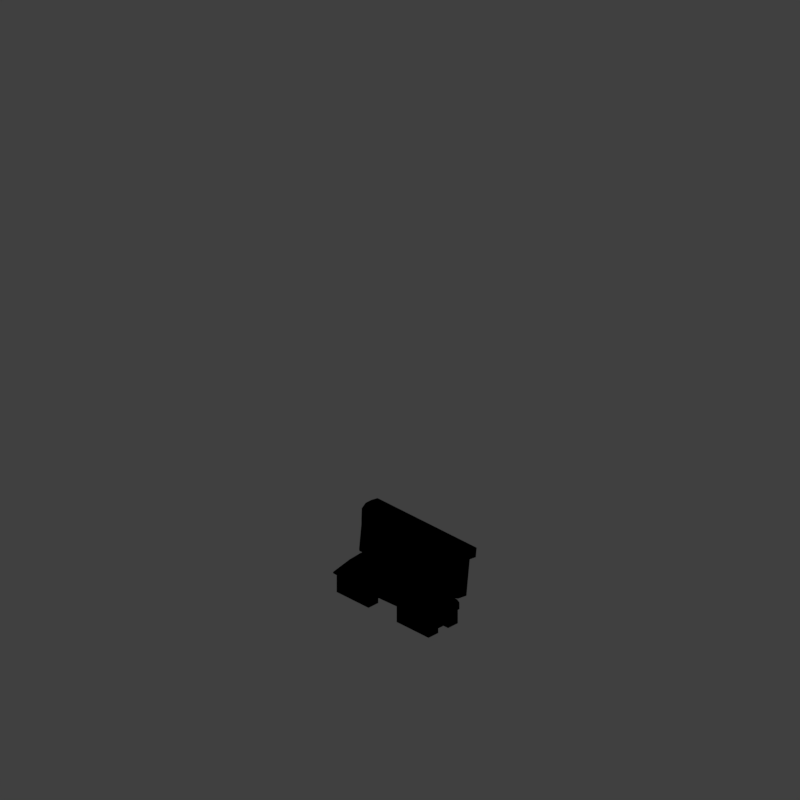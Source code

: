 # Source: benchstn_V001.blend  (saved by Blender 2.79.0; exported with 4.5.12 LTS)
import bpy
from mathutils import Matrix  # noqa: F401  (used for matrix-valued properties, if any)

bpy.ops.wm.read_factory_settings(use_empty=True)
scene = bpy.context.scene
scene.name = 'Scene'

# ---- collections
col_collection_1 = bpy.data.collections.new('Collection 1'); scene.collection.children.link(col_collection_1)
col_collection_11 = bpy.data.collections.new('Collection 11'); scene.collection.children.link(col_collection_11)
col_collection_12 = bpy.data.collections.new('Collection 12'); scene.collection.children.link(col_collection_12)

# ---- materials (node trees are filled in below, after node groups)
mat_material = bpy.data.materials.new('Material')
mat_material.alpha_threshold = 0.0
mat_material.use_transparent_shadow = False
mat_material.diffuse_color = (0.1845, 0.1318, 0.06955, 1.0)
mat_material.roughness = 0.5

# ---- material node trees

# ---- world
world_world = bpy.data.worlds.new('World'); scene.world = world_world
world_world.color = (0.05088, 0.05088, 0.05088)
world_world.use_sun_shadow = False
world_world.sun_shadow_jitter_overblur = 0.0
world_world.cycles.sampling_method = 'MANUAL'
world_world.light_settings.distance = 0.0

# ---- cameras
cam_camera = bpy.data.cameras.new('Camera')
cam_camera.type = 'ORTHO'
cam_camera.sensor_fit = 'HORIZONTAL'
cam_camera.clip_start = 220.0
cam_camera.clip_end = 340.0
cam_camera.lens = 35.0
cam_camera.sensor_width = 1.0
cam_camera.sensor_height = 18.0
cam_camera.ortho_scale = 8.486
cam_camera.shift_x = -0.000345
cam_camera.shift_y = 0.25
cam_camera.dof.focus_distance = 0.0
cam_camera.dof.aperture_fstop = 128.0
cam_camera.dof.aperture_blades = 6

# ---- lights
light_lightdome = bpy.data.lights.new('LightDome', 'SUN')
light_lightdome.transmission_factor = 0.0
light_lightdome.angle = 0.1993
light_lightdome.energy = 0.1
light_lightdome.shadow_buffer_clip_start = 0.5
light_lightdome.shadow_soft_size = 0.1
light_lightdome.shadow_cascade_max_distance = 1000.0
light_fillerlight = bpy.data.lights.new('FillerLight', 'SUN')
light_fillerlight.transmission_factor = 0.0
light_fillerlight.angle = 0.9273
light_fillerlight.energy = 0.5
light_fillerlight.shadow_buffer_clip_start = 0.5
light_fillerlight.shadow_soft_size = 0.5
light_fillerlight.shadow_cascade_max_distance = 1000.0
light_mainlight = bpy.data.lights.new('MainLight', 'SUN')
light_mainlight.transmission_factor = 0.0
light_mainlight.angle = 0.9273
light_mainlight.energy = 1.3
light_mainlight.shadow_buffer_clip_start = 0.5
light_mainlight.shadow_soft_size = 0.5
light_mainlight.shadow_cascade_max_distance = 1000.0

# ---- meshes
me_cube_002 = bpy.data.meshes.new('Cube.002')
me_cube_002.from_pydata([(0.1526, -0.5386, 2.0), (0.1526, 0.5195, 2.0), (-0.1225, -0.5386, 2.0), (-0.04386, 0.5195, 2.0), (0.1526, 0.0, 2.0), (-0.114, -0.316, 2.0), (-0.1521, -0.5386, -1.273e-14), (-0.1521, 0.4542, 1.549e-14), (0.1526, -0.5386, 0.0), (0.1526, -0.5386, -2.0), (0.1526, 0.6, 0.0), (0.1526, 0.5195, -2.0), (-0.1225, -0.5386, -2.0), (-0.04386, 0.5195, -2.0), (-0.1521, 3.808e-09, 2.575e-15), (0.1526, 0.0, 0.0), (0.1526, 0.0, -2.0), (-0.114, -0.316, -2.0)], [], [(6, 2, 5, 14), (10, 7, 3, 1), (15, 4, 0, 8), (8, 0, 2, 6), (4, 5, 2, 0), (13, 17, 14, 7), (1, 3, 5, 4), (10, 1, 4, 15), (6, 14, 17, 12), (7, 10, 11, 13), (15, 8, 9, 16), (8, 6, 12, 9), (14, 6, 8, 15), (16, 9, 12, 17), (11, 16, 17, 13), (7, 14, 15, 10), (10, 15, 16, 11), (3, 7, 14, 5)])
me_cube_002.materials.append(mat_material)
me_cube_002.use_remesh_preserve_volume = False
me_cube_002.use_remesh_preserve_attributes = False
me_cube_002.use_mirror_vertex_groups = False
me_cube_002.update()
me_cube_006 = bpy.data.meshes.new('Cube.006')
me_cube_006.from_pydata([(0.2586, -0.1946, 0.1665), (0.2586, -0.1946, -0.1156), (-0.2186, -0.1946, 0.1665), (-0.2186, -0.1946, -0.1156), (0.2586, 0.2457, 0.1665), (0.2586, 0.2457, -0.1156), (-0.2186, 0.2457, 0.1665), (-0.2186, 0.2457, -0.1156), (-0.2186, 0.09891, 0.1665), (-0.2186, -0.04787, 0.1665), (-0.2186, -0.04787, -0.1156), (-0.2186, 0.09891, -0.1156), (0.2586, -0.04787, 0.1665), (0.2586, 0.09891, 0.1665), (0.2586, 0.09891, -0.1156), (0.2586, -0.04787, -0.1156), (-0.1495, -0.1946, 0.1665), (0.1895, -0.1946, 0.1665), (0.1895, -0.1946, -0.1156), (-0.1495, -0.1946, -0.1156), (0.1895, 0.2457, 0.1665), (-0.1495, 0.2457, 0.1665), (-0.1495, 0.2457, -0.1156), (0.1895, 0.2457, -0.1156), (0.1895, 0.09891, -0.1156), (-0.1495, 0.09891, -0.1156), (0.1895, -0.04787, -0.1156), (-0.1495, -0.04787, -0.1156), (0.1895, -0.04787, 0.1665), (-0.1495, -0.04787, 0.1665), (0.1895, 0.09891, 0.1665), (-0.1495, 0.09891, 0.1665)], [], [(16, 2, 3, 19), (8, 6, 7, 11), (20, 4, 5, 23), (12, 0, 1, 15), (30, 13, 4, 20), (26, 15, 1, 18), (23, 5, 14, 24), (26, 28, 12, 15), (17, 0, 12, 28), (28, 26, 24, 30), (4, 13, 14, 5), (24, 14, 13, 30), (2, 9, 10, 3), (27, 10, 9, 29), (29, 31, 25, 27), (29, 28, 30, 31), (2, 16, 29, 9), (16, 17, 28, 29), (25, 31, 8, 11), (25, 24, 26, 27), (7, 22, 25, 11), (22, 23, 24, 25), (10, 27, 19, 3), (27, 26, 18, 19), (8, 31, 21, 6), (31, 30, 20, 21), (6, 21, 22, 7), (21, 20, 23, 22), (0, 17, 18, 1), (17, 16, 19, 18)])
me_cube_006.materials.append(mat_material)
me_cube_006.use_remesh_preserve_volume = False
me_cube_006.use_remesh_preserve_attributes = False
me_cube_006.use_mirror_vertex_groups = False
me_cube_006.update()
me_cube_001 = bpy.data.meshes.new('Cube.001')
me_cube_001.from_pydata([(-2.0, -2.0, 0.0), (-2.0, -2.0, 1.633), (-2.0, 2.0, 0.0), (-2.0, 2.0, 1.633), (2.0, -2.0, 0.0), (2.0, -2.0, 1.633), (2.0, 2.0, 0.0), (2.0, 2.0, 1.633)], [], [(0, 1, 3, 2), (2, 3, 7, 6), (6, 7, 5, 4), (4, 5, 1, 0), (2, 6, 4, 0), (7, 3, 1, 5)])
me_cube_001.use_remesh_preserve_volume = False
me_cube_001.use_remesh_preserve_attributes = False
me_cube_001.use_mirror_vertex_groups = False
me_cube_001.update()
me_cube = bpy.data.meshes.new('Cube')
me_cube.from_pydata([(0.06566, -0.3164, 0.7429), (0.06506, 0.2287, 0.7429), (-0.0592, -0.3164, 0.7429), (0.06566, 0.0, 0.7429), (-0.05907, -0.02127, 0.7429), (0.06566, 0.1118, 0.7429), (-0.06608, 0.04377, 0.7429), (0.1567, 0.2235, 0.7429), (0.1567, 0.1118, 0.7429), (-0.02247, 0.2184, 0.7429), (-0.07566, 0.1684, 0.7429), (0.1567, 0.1118, 0.0), (0.06566, -0.3164, -0.7429), (0.1567, 0.2235, 0.0), (0.06506, 0.2287, -0.7429), (-0.0592, -0.3164, -0.7429), (0.06566, 0.1118, 0.0), (-0.08925, 0.1291, 0.0), (0.06566, 0.0, -0.7429), (-0.05907, -0.02127, -0.7429), (-0.08925, -6.33e-08, 0.0), (0.06566, -6.33e-08, 0.0), (0.06566, 0.1118, -0.7429), (-0.06608, 0.04377, -0.7429), (0.1567, 0.2235, -0.7429), (-0.08925, -0.3164, 0.0), (-0.0592, -0.3164, 0.0), (0.1567, 0.1118, -0.7429), (0.06506, 0.2287, 0.0), (0.06566, -0.3164, 0.0), (-0.02247, 0.2184, -0.7429), (-0.07566, 0.1684, -0.7429), (-0.08925, 0.1984, 0.0), (-0.02247, 0.2184, 0.0), (0.06506, 0.2287, 0.1486), (0.06506, 0.2287, 0.2972), (0.06506, 0.2287, 0.4457), (0.06506, 0.2287, 0.5943), (-0.02247, 0.2184, 0.5943), (-0.02247, 0.2184, 0.4457), (-0.02247, 0.2184, 0.2972), (-0.02247, 0.2184, 0.1486), (-0.0592, -0.3164, 0.5943), (-0.0592, -0.3164, 0.4457), (-0.0592, -0.3164, 0.2972), (-0.0592, -0.3164, 0.1486), (0.1567, 0.1118, 0.1486), (0.1567, 0.1118, 0.2972), (0.1567, 0.1118, 0.4457), (0.1567, 0.1118, 0.5943), (0.1567, 0.2235, 0.5943), (0.1567, 0.2235, 0.4457), (0.1567, 0.2235, 0.2972), (0.1567, 0.2235, 0.1486), (-0.08322, -0.004254, 0.1486), (-0.07718, -0.008508, 0.2972), (-0.07114, -0.01276, 0.4457), (-0.06511, -0.01702, 0.5943), (0.06566, -0.3164, 0.5943), (0.06566, -0.3164, 0.4457), (0.06566, -0.3164, 0.2972), (0.06566, -0.3164, 0.1486), (0.06566, -5.064e-08, 0.1486), (0.06566, -3.798e-08, 0.2972), (0.06566, -2.532e-08, 0.4457), (0.06566, -1.266e-08, 0.5943), (-0.08462, 0.112, 0.1486), (-0.07998, 0.09497, 0.2972), (-0.07535, 0.0779, 0.4457), (-0.07071, 0.06084, 0.5943), (-0.08653, 0.1924, 0.1486), (-0.08382, 0.1864, 0.2972), (-0.0811, 0.1804, 0.4457), (-0.07838, 0.1744, 0.5943), (0.06566, 0.1118, 0.5943), (0.06566, 0.1118, 0.4457), (0.06566, 0.1118, 0.2972), (0.06566, 0.1118, 0.1486), (-0.08324, -0.3164, 0.1486), (-0.07723, -0.3164, 0.2972), (-0.07122, -0.3164, 0.4457), (-0.06521, -0.3164, 0.5943), (0.06506, 0.2287, -0.1238), (0.06506, 0.2287, -0.2476), (0.06506, 0.2287, -0.3715), (0.06506, 0.2287, -0.4953), (0.06506, 0.2287, -0.6191), (-0.02247, 0.2184, -0.6191), (-0.02247, 0.2184, -0.4953), (-0.02247, 0.2184, -0.3715), (-0.02247, 0.2184, -0.2476), (-0.02247, 0.2184, -0.1238), (-0.0592, -0.3164, -0.6191), (-0.0592, -0.3164, -0.4953), (-0.0592, -0.3164, -0.3715), (-0.0592, -0.3164, -0.2476), (-0.0592, -0.3164, -0.1238), (0.1567, 0.1118, -0.1238), (0.1567, 0.1118, -0.2476), (0.1567, 0.1118, -0.3715), (0.1567, 0.1118, -0.4953), (0.1567, 0.1118, -0.6191), (0.1567, 0.2235, -0.6191), (0.1567, 0.2235, -0.4953), (0.1567, 0.2235, -0.3715), (0.1567, 0.2235, -0.2476), (0.1567, 0.2235, -0.1238), (-0.08422, -0.003545, -0.1238), (-0.07919, -0.00709, -0.2476), (-0.07416, -0.01063, -0.3715), (-0.06913, -0.01418, -0.4953), (-0.0641, -0.01772, -0.6191), (0.06566, -0.3164, -0.6191), (0.06566, -0.3164, -0.4953), (0.06566, -0.3164, -0.3715), (0.06566, -0.3164, -0.2476), (0.06566, -0.3164, -0.1238), (0.06566, -5.275e-08, -0.1238), (0.06566, -4.22e-08, -0.2476), (0.06566, -3.165e-08, -0.3715), (0.06566, -2.11e-08, -0.4953), (0.06566, -1.055e-08, -0.6191), (-0.08539, 0.1149, -0.1238), (-0.08153, 0.1007, -0.2476), (-0.07767, 0.08644, -0.3715), (-0.0738, 0.07221, -0.4953), (-0.06994, 0.05799, -0.6191), (-0.08699, 0.1934, -0.1238), (-0.08472, 0.1884, -0.2476), (-0.08246, 0.1834, -0.3715), (-0.08019, 0.1784, -0.4953), (-0.07792, 0.1734, -0.6191), (0.06566, 0.1118, -0.6191), (0.06566, 0.1118, -0.4953), (0.06566, 0.1118, -0.3715), (0.06566, 0.1118, -0.2476), (0.06566, 0.1118, -0.1238), (-0.08425, -0.3164, -0.1238), (-0.07924, -0.3164, -0.2476), (-0.07423, -0.3164, -0.3715), (-0.06922, -0.3164, -0.4953), (-0.06421, -0.3164, -0.6191), (0.06566, -0.1055, 0.7429), (0.06566, -0.211, 0.7429), (-0.05911, -0.1197, 0.7429), (-0.05916, -0.218, 0.7429), (-0.08925, -0.211, 0.0), (-0.08925, -0.1055, 0.0), (0.06566, -0.1055, 0.0), (0.06566, -0.211, 0.0), (0.06566, -0.1055, -0.7429), (0.06566, -0.211, -0.7429), (-0.05911, -0.1197, -0.7429), (-0.05916, -0.218, -0.7429), (-0.08324, -0.2124, 0.1486), (-0.08323, -0.1083, 0.1486), (-0.07722, -0.2138, 0.2972), (-0.0772, -0.1112, 0.2972), (-0.0712, -0.2152, 0.4457), (-0.07117, -0.114, 0.4457), (-0.06518, -0.2166, 0.5943), (-0.06514, -0.1168, 0.5943), (0.06566, -0.211, 0.5943), (0.06566, -0.1055, 0.5943), (0.06566, -0.211, 0.4457), (0.06566, -0.1055, 0.4457), (0.06566, -0.211, 0.2972), (0.06566, -0.1055, 0.2972), (0.06566, -0.211, 0.1486), (0.06566, -0.1055, 0.1486), (-0.06417, -0.2169, -0.6191), (-0.06414, -0.1173, -0.6191), (-0.06919, -0.2157, -0.4953), (-0.06916, -0.1149, -0.4953), (-0.07421, -0.2145, -0.3715), (-0.07418, -0.1126, -0.3715), (-0.07922, -0.2133, -0.2476), (-0.07921, -0.1102, -0.2476), (-0.08424, -0.2121, -0.1238), (-0.08423, -0.1078, -0.1238), (0.06566, -0.1055, -0.6191), (0.06566, -0.211, -0.6191), (0.06566, -0.1055, -0.4953), (0.06566, -0.211, -0.4953), (0.06566, -0.1055, -0.3715), (0.06566, -0.211, -0.3715), (0.06566, -0.1055, -0.2476), (0.06566, -0.211, -0.2476), (0.06566, -0.1055, -0.1238), (0.06566, -0.211, -0.1238)], [], [(73, 69, 6, 10), (42, 2, 81), (143, 145, 2, 0), (69, 57, 4, 6), (5, 6, 4, 3), (61, 45, 26, 29), (77, 62, 21, 16), (34, 53, 13, 28), (1, 9, 10, 6, 5), (46, 77, 16, 11), (1, 5, 8, 7), (41, 34, 28, 33), (168, 61, 29, 149), (53, 46, 11, 13), (96, 26, 25, 137), (151, 12, 15, 153), (111, 126, 23, 19), (22, 18, 19, 23), (116, 29, 26, 96), (136, 16, 21, 117), (82, 28, 13, 106), (14, 22, 23, 31, 30), (97, 11, 16, 136), (14, 24, 27, 22), (91, 33, 28, 82), (189, 149, 29, 116), (126, 131, 31, 23), (106, 13, 11, 97), (160, 81, 2, 145), (41, 33, 32, 70), (91, 127, 32, 33), (179, 147, 20, 107), (9, 38, 73, 10), (38, 39, 72, 73), (39, 40, 71, 72), (40, 41, 70, 71), (146, 25, 78, 154), (154, 78, 79, 156), (156, 79, 80, 158), (158, 80, 81, 160), (7, 8, 49, 50), (50, 49, 48, 51), (51, 48, 47, 52), (52, 47, 46, 53), (143, 0, 58, 162), (162, 58, 59, 164), (164, 59, 60, 166), (166, 60, 61, 168), (9, 1, 37, 38), (38, 37, 36, 39), (39, 36, 35, 40), (40, 35, 34, 41), (8, 5, 74, 49), (49, 74, 75, 48), (48, 75, 76, 47), (47, 76, 77, 46), (1, 7, 50, 37), (37, 50, 51, 36), (36, 51, 52, 35), (35, 52, 53, 34), (5, 3, 65, 74), (74, 65, 64, 75), (75, 64, 63, 76), (76, 63, 62, 77), (0, 2, 42, 58), (58, 42, 43, 59), (59, 43, 44, 60), (60, 44, 45, 61), (17, 20, 54, 66), (66, 54, 55, 67), (67, 55, 56, 68), (68, 56, 57, 69), (26, 45, 78, 25), (45, 44, 79, 78), (44, 43, 80, 79), (43, 42, 81, 80), (32, 17, 66, 70), (70, 66, 67, 71), (71, 67, 68, 72), (72, 68, 69, 73), (152, 171, 111, 19), (171, 173, 110, 111), (173, 175, 109, 110), (175, 177, 108, 109), (177, 179, 107, 108), (30, 31, 131, 87), (87, 131, 130, 88), (88, 130, 129, 89), (89, 129, 128, 90), (90, 128, 127, 91), (24, 102, 101, 27), (102, 103, 100, 101), (103, 104, 99, 100), (104, 105, 98, 99), (105, 106, 97, 98), (17, 32, 127, 122), (122, 127, 128, 123), (123, 128, 129, 124), (124, 129, 130, 125), (125, 130, 131, 126), (151, 181, 112, 12), (181, 183, 113, 112), (183, 185, 114, 113), (185, 187, 115, 114), (187, 189, 116, 115), (30, 87, 86, 14), (87, 88, 85, 86), (88, 89, 84, 85), (89, 90, 83, 84), (90, 91, 82, 83), (27, 101, 132, 22), (101, 100, 133, 132), (100, 99, 134, 133), (99, 98, 135, 134), (98, 97, 136, 135), (14, 86, 102, 24), (86, 85, 103, 102), (85, 84, 104, 103), (84, 83, 105, 104), (83, 82, 106, 105), (22, 132, 121, 18), (132, 133, 120, 121), (133, 134, 119, 120), (134, 135, 118, 119), (135, 136, 117, 118), (12, 112, 92, 15), (112, 113, 93, 92), (113, 114, 94, 93), (114, 115, 95, 94), (115, 116, 96, 95), (20, 17, 122, 107), (107, 122, 123, 108), (108, 123, 124, 109), (109, 124, 125, 110), (110, 125, 126, 111), (15, 92, 141), (92, 93, 140, 141), (93, 94, 139, 140), (94, 95, 138, 139), (95, 96, 137, 138), (118, 117, 188, 186), (186, 188, 189, 187), (119, 118, 186, 184), (184, 186, 187, 185), (120, 119, 184, 182), (182, 184, 185, 183), (121, 120, 182, 180), (180, 182, 183, 181), (18, 121, 180, 150), (150, 180, 181, 151), (138, 137, 178, 176), (176, 178, 179, 177), (139, 138, 176, 174), (174, 176, 177, 175), (140, 139, 174, 172), (172, 174, 175, 173), (141, 140, 172, 170), (170, 172, 173, 171), (15, 141, 170, 153), (153, 170, 171, 152), (63, 167, 169, 62), (167, 166, 168, 169), (64, 165, 167, 63), (165, 164, 166, 167), (65, 163, 165, 64), (163, 162, 164, 165), (3, 142, 163, 65), (142, 143, 162, 163), (56, 159, 161, 57), (159, 158, 160, 161), (55, 157, 159, 56), (157, 156, 158, 159), (54, 155, 157, 55), (155, 154, 156, 157), (20, 147, 155, 54), (147, 146, 154, 155), (137, 25, 146, 178), (178, 146, 147, 179), (57, 161, 144, 4), (161, 160, 145, 144), (117, 21, 148, 188), (188, 148, 149, 189), (18, 150, 152, 19), (150, 151, 153, 152), (62, 169, 148, 21), (169, 168, 149, 148), (3, 4, 144, 142), (142, 144, 145, 143)])
me_cube.materials.append(mat_material)
me_cube.use_remesh_preserve_volume = False
me_cube.use_remesh_preserve_attributes = False
me_cube.use_mirror_vertex_groups = False
me_cube.update()
me_cube_007 = bpy.data.meshes.new('Cube.007')
me_cube_007.from_pydata([(0.1526, -0.7353, 2.0), (0.1512, 0.5314, 2.0), (-0.1376, -0.7353, 2.0), (-0.2074, -0.7353, 1.907), (0.1526, 0.0, 2.0), (-0.1373, -0.04943, 2.0), (-0.2074, 0.0, 1.878), (-0.2074, 0.3, 1.796), (0.1526, 0.2597, 2.0), (-0.1536, 0.1017, 2.0), (0.3642, 0.5195, 2.0), (0.3642, 0.2597, 2.0), (-0.1731, 0.4729, 1.695), (-0.2074, 0.4611, 1.752), (-0.05222, 0.5075, 2.0), (-0.1758, 0.3914, 2.0), (-0.1731, 0.4729, 0.0), (0.3642, 0.2597, 0.0), (0.1526, -0.7353, -2.0), (0.3642, 0.5195, 0.0), (0.1512, 0.5314, -2.0), (-0.1376, -0.7353, -2.0), (-0.2074, -0.7353, -1.907), (0.1526, 0.2597, 0.0), (-0.2074, 0.3, 0.0), (0.1526, 0.0, -2.0), (-0.1373, -0.04943, -2.0), (-0.2074, 0.0, -1.878), (-0.2074, -1.471e-07, 0.0), (-0.2074, 0.3, -1.796), (0.1526, -1.471e-07, 0.0), (0.1526, 0.2597, -2.0), (-0.1536, 0.1017, -2.0), (0.3642, 0.5195, -2.0), (-0.2074, -0.7353, 0.0), (-0.1376, -0.7353, 0.0), (0.3642, 0.2597, -2.0), (0.1512, 0.5314, 0.0), (0.1526, -0.7353, 0.0), (-0.1731, 0.4729, -1.695), (-0.2074, 0.4611, -1.752), (-0.05222, 0.5075, -2.0), (-0.1758, 0.3914, -2.0), (-0.2074, 0.4611, 0.0), (-0.05222, 0.5075, 0.0)], [], [(15, 13, 7, 9), (13, 12, 16, 43), (2, 3, 34, 35), (7, 13, 43, 24), (4, 5, 2, 0), (5, 6, 3, 2), (9, 7, 6, 5), (8, 9, 5, 4), (0, 2, 35, 38), (8, 4, 30, 23), (1, 10, 19, 37), (12, 14, 44, 16), (1, 14, 15, 9, 8), (6, 7, 24, 28), (11, 8, 23, 17), (1, 8, 11, 10), (14, 1, 37, 44), (3, 6, 28, 34), (4, 0, 38, 30), (14, 12, 13, 15), (10, 11, 17, 19), (42, 32, 29, 40), (40, 43, 16, 39), (21, 35, 34, 22), (29, 24, 43, 40), (25, 18, 21, 26), (26, 21, 22, 27), (32, 26, 27, 29), (31, 25, 26, 32), (18, 38, 35, 21), (31, 23, 30, 25), (20, 37, 19, 33), (39, 16, 44, 41), (20, 31, 32, 42, 41), (27, 28, 24, 29), (36, 17, 23, 31), (20, 33, 36, 31), (41, 44, 37, 20), (22, 34, 28, 27), (25, 30, 38, 18), (41, 42, 40, 39), (33, 19, 17, 36)])
me_cube_007.materials.append(mat_material)
me_cube_007.use_remesh_preserve_volume = False
me_cube_007.use_remesh_preserve_attributes = False
me_cube_007.use_mirror_vertex_groups = False
me_cube_007.update()
me_cube_005 = bpy.data.meshes.new('Cube.005')
me_cube_005.from_pydata([(0.2586, -0.1946, 0.1665), (0.2586, -0.1946, -0.1156), (-0.2186, -0.1946, 0.1665), (-0.2186, -0.1946, -0.1156), (0.2586, 0.2457, 0.1665), (0.2586, 0.2457, -0.1156), (-0.2186, 0.2457, 0.1665), (-0.2186, 0.2457, -0.1156), (-0.2186, 0.09891, 0.1665), (-0.2186, -0.04787, 0.1665), (-0.2186, -0.04787, -0.1156), (-0.2186, 0.09891, -0.1156), (0.2586, -0.04787, 0.1665), (0.2586, 0.09891, 0.1665), (0.2586, 0.09891, -0.1156), (0.2586, -0.04787, -0.1156), (-0.1495, -0.1946, 0.1665), (0.1895, -0.1946, 0.1665), (0.1895, -0.1946, -0.1156), (-0.1495, -0.1946, -0.1156), (0.1895, 0.2457, 0.1665), (-0.1495, 0.2457, 0.1665), (-0.1495, 0.2457, -0.1156), (0.1895, 0.2457, -0.1156), (0.1895, 0.09891, -0.1156), (-0.1495, 0.09891, -0.1156), (0.1895, -0.04787, -0.1156), (-0.1495, -0.04787, -0.1156), (0.1895, -0.04787, 0.1665), (-0.1495, -0.04787, 0.1665), (0.1895, 0.09891, 0.1665), (-0.1495, 0.09891, 0.1665)], [], [(16, 2, 3, 19), (8, 6, 7, 11), (20, 4, 5, 23), (12, 0, 1, 15), (30, 13, 4, 20), (26, 15, 1, 18), (23, 5, 14, 24), (26, 28, 12, 15), (17, 0, 12, 28), (28, 26, 24, 30), (4, 13, 14, 5), (24, 14, 13, 30), (2, 9, 10, 3), (27, 10, 9, 29), (29, 31, 25, 27), (29, 28, 30, 31), (2, 16, 29, 9), (16, 17, 28, 29), (25, 31, 8, 11), (25, 24, 26, 27), (7, 22, 25, 11), (22, 23, 24, 25), (10, 27, 19, 3), (27, 26, 18, 19), (8, 31, 21, 6), (31, 30, 20, 21), (6, 21, 22, 7), (21, 20, 23, 22), (0, 17, 18, 1), (17, 16, 19, 18)])
me_cube_005.materials.append(mat_material)
me_cube_005.use_remesh_preserve_volume = False
me_cube_005.use_remesh_preserve_attributes = False
me_cube_005.use_mirror_vertex_groups = False
me_cube_005.update()
me_cube_004 = bpy.data.meshes.new('Cube.004')
me_cube_004.from_pydata([(0.1526, -0.5386, 2.0), (0.1526, 0.5195, 2.0), (-0.03483, -0.5386, 2.0), (-0.09129, 0.4542, 1.713), (0.1151, 0.5195, 2.0), (-0.09129, -0.5386, 1.907), (0.1526, 0.0, 2.0), (-0.01871, -0.316, 2.0), (-0.09129, 9.755e-09, 1.878), (-0.09129, -0.5386, 0.0), (-0.09129, 0.4542, 0.0), (0.1526, -0.5386, 0.0), (0.1526, -0.5386, -2.0), (0.1526, 0.6, 0.0), (0.1526, 0.5195, -2.0), (-0.03483, -0.5386, -2.0), (-0.09129, 0.4542, -1.713), (0.1151, 0.5195, -2.0), (-0.09129, -0.5386, -1.907), (-0.09129, 9.755e-09, 0.0), (0.1526, 0.0, 0.0), (0.1526, 0.0, -2.0), (-0.01871, -0.316, -2.0), (-0.09129, 9.755e-09, -1.878)], [], [(19, 8, 3, 10), (10, 3, 4, 1, 13), (20, 6, 0, 11), (11, 0, 2, 5, 9), (6, 7, 2, 0), (7, 8, 5, 2), (4, 3, 8, 7), (1, 4, 7, 6), (13, 1, 6, 20), (9, 5, 8, 19), (19, 10, 16, 23), (10, 13, 14, 17, 16), (20, 11, 12, 21), (11, 9, 18, 15, 12), (19, 9, 11, 20), (21, 12, 15, 22), (22, 15, 18, 23), (17, 22, 23, 16), (14, 21, 22, 17), (10, 19, 20, 13), (13, 20, 21, 14), (9, 19, 23, 18)])
me_cube_004.materials.append(mat_material)
me_cube_004.use_remesh_preserve_volume = False
me_cube_004.use_remesh_preserve_attributes = False
me_cube_004.use_mirror_vertex_groups = False
me_cube_004.update()
me_cube_cell_994 = bpy.data.meshes.new('Cube_cell.994')
me_cube_cell_994.from_pydata([(-0.05514, -0.003555, -0.009138), (-0.04705, -0.003555, 0.05971), (0.02161, -0.003555, 0.07175), (0.0653, 0.03038, -0.1056), (0.07331, -0.04821, -0.07288), (0.07285, 0.02111, -0.1067), (0.07338, -0.002549, -0.106), (-0.04596, 0.07704, 0.0563), (0.02161, -0.0603, 0.07175), (0.02161, 0.03812, 0.07175), (0.06709, 0.01163, 0.07175), (0.07593, -0.0001009, 0.07175), (0.007375, 0.04629, 0.06925), (0.07604, -0.005281, 0.07175), (0.07566, -0.03527, 0.07175), (-0.04585, -0.09284, 0.05593), (-0.04826, -0.09612, 0.02956), (-0.0611, 0.09728, -0.09057), (-0.05353, 0.08861, -0.01999), (-0.05005, 0.08316, 0.01745), (-0.0647, -0.003555, -0.09041), (-0.06447, -0.008717, -0.09025), (-0.06213, -0.02747, -0.07686), (-0.05354, -0.1026, -0.02202), (-0.05354, -0.1026, -0.02202), (-0.04826, -0.09612, 0.02956), (-0.04596, 0.07704, 0.0563), (0.007375, 0.04629, 0.06925), (0.02161, -0.0603, 0.07175), (-0.04585, -0.09284, 0.05593), (0.07593, -0.0001009, 0.07175), (0.06709, 0.01163, 0.07175), (0.02161, 0.03812, 0.07175), (0.07604, -0.005281, 0.07175), (0.07566, -0.03527, 0.07175), (-0.05353, 0.08861, -0.01999), (-0.05005, 0.08316, 0.01745), (-0.0647, -0.003555, -0.09041), (-0.06447, -0.008717, -0.09025), (-0.06213, -0.02747, -0.07686), (-0.0611, 0.09728, -0.09057)], [], [(0, 37, 38, 22, 24), (1, 0, 24, 25, 29), (0, 1, 26, 36, 35), (4, 23, 39), (3, 5, 40), (3, 31, 5), (5, 6, 21, 20), (6, 4, 39, 21), (20, 40, 5), (32, 27, 26, 1, 2), (34, 4, 6, 33), (29, 28, 2, 1), (16, 23, 4), (31, 30, 5), (30, 33, 6, 5), (19, 7, 12), (12, 9, 31, 3, 40, 18, 19), (35, 17, 37, 0), (34, 8, 15, 16, 4), (28, 14, 13, 11, 10, 32, 2)])
me_cube_cell_994.polygons.foreach_set('use_smooth', [True] * 20)
_k = set([(7, 12), (7, 19), (8, 15), (8, 34), (9, 12), (9, 31), (10, 11), (10, 32), (11, 13), (13, 14), (14, 28), (15, 16), (16, 23), (17, 35), (17, 37), (18, 19), (18, 40), (20, 21), (20, 40), (21, 39), (22, 24), (22, 38), (23, 39), (24, 25), (25, 29), (26, 27), (26, 36), (27, 32), (28, 29), (30, 31), (30, 33), (33, 34), (35, 36), (37, 38)])
me_cube_cell_994.attributes.new('sharp_edge', 'BOOLEAN', 'EDGE').data.foreach_set('value', [ (min(e.vertices), max(e.vertices)) in _k for e in me_cube_cell_994.edges])
me_cube_cell_994.materials.append(mat_material)
me_cube_cell_994.use_remesh_preserve_volume = False
me_cube_cell_994.use_remesh_preserve_attributes = False
me_cube_cell_994.use_mirror_vertex_groups = False
me_cube_cell_994.update()
me_cube_cell_993 = bpy.data.meshes.new('Cube_cell.993')
me_cube_cell_993.from_pydata([(-0.05845, 0.04023, 0.03292), (-0.05295, -0.1084, 0.02799), (-0.04626, 0.04023, 0.1486), (-0.04365, -0.1084, 0.1311), (0.07937, 0.1874, 0.06757), (0.0807, 0.1427, 0.09994), (-0.04322, -0.06109, 0.1501), (-0.04224, -0.1084, 0.1498), (-0.04172, -0.218, 0.1182), (-0.03939, -0.2258, 0.1487), (0.09853, -0.2099, 0.09303), (-0.04977, -0.1941, 0.02514), (0.08149, -0.1728, -0.05189), (-0.08313, -0.1271, -0.2347), (-0.08387, -0.1246, -0.2402), (-0.08341, -0.1134, -0.2324), (0.07437, -0.1447, -0.1124), (-0.04668, 0.06424, 0.1514), (-0.04737, 0.0881, 0.1517), (-0.04939, 0.1073, 0.1379), (-0.05828, 0.1822, 0.08368), (-0.06114, 0.1606, 0.05184), (-0.06251, 0.1501, 0.03657), (0.09392, 0.18, 0.05386), (0.09715, 0.1383, 0.08129), (0.0985, 0.1205, 0.09275), (0.0985, 0.1115, 0.09278), (0.08547, 0.1309, -0.018), (0.07531, 0.07149, -0.1044), (0.07155, 0.0494, -0.1364), (-0.07552, 0.05084, -0.1085), (-0.07647, 0.04352, -0.1191), (0.06727, -0.001009, -0.1728), (-0.07723, 0.0266, -0.1314), (0.06, -0.08756, -0.2346), (0.06053, -0.08109, -0.2301), (-0.04668, 0.06424, 0.1514), (-0.04626, 0.04023, 0.1486), (-0.04322, -0.06109, 0.1501), (-0.04224, -0.1084, 0.1498), (-0.03939, -0.2258, 0.1487), (-0.04172, -0.218, 0.1182), (-0.04977, -0.1941, 0.02514), (0.08149, -0.1728, -0.05189), (0.09853, -0.2099, 0.09303), (-0.08313, -0.1271, -0.2347), (-0.08387, -0.1246, -0.2402), (-0.08341, -0.1134, -0.2324), (0.07437, -0.1447, -0.1124), (-0.04737, 0.0881, 0.1517), (-0.04939, 0.1073, 0.1379), (-0.05828, 0.1822, 0.08368), (-0.06114, 0.1606, 0.05184), (-0.06251, 0.1501, 0.03657), (0.0985, 0.1115, 0.09278), (0.09715, 0.1383, 0.08129), (0.0985, 0.1205, 0.09275), (0.09392, 0.18, 0.05386), (0.08547, 0.1309, -0.018), (0.07531, 0.07149, -0.1044), (0.07155, 0.0494, -0.1364), (-0.07552, 0.05084, -0.1085), (-0.07647, 0.04352, -0.1191), (0.06727, -0.001009, -0.1728), (-0.07723, 0.0266, -0.1314), (0.06, -0.08756, -0.2346), (0.06053, -0.08109, -0.2301)], [], [(10, 54, 5, 49, 36, 37, 38, 39, 40), (2, 0, 1, 3), (3, 1, 42, 41), (44, 43, 48, 65, 66, 63, 60, 59, 58, 57, 24, 25, 26), (4, 50, 49, 5), (4, 51, 50), (55, 23, 4, 5), (35, 34, 14, 47), (15, 46, 45, 42, 1, 0, 53, 61, 62, 64), (30, 22, 21, 27, 28), (29, 32, 33, 31), (34, 16, 13, 14), (13, 16, 12), (56, 55, 5), (7, 6, 2, 3), (17, 18, 19, 20, 52, 53, 0, 2), (54, 56, 5), (47, 33, 32, 35), (41, 9, 7, 3), (40, 8, 11, 13, 12, 10), (28, 29, 31, 30), (21, 51, 4, 23, 27)])
_k = set([(2, 6), (2, 17), (6, 7), (7, 9), (8, 11), (8, 40), (9, 41), (10, 12), (10, 54), (11, 13), (12, 16), (13, 14), (14, 47), (15, 46), (15, 64), (16, 34), (17, 18), (18, 19), (19, 20), (20, 52), (21, 22), (21, 51), (22, 30), (23, 27), (23, 55), (24, 25), (24, 57), (25, 26), (26, 44), (27, 28), (28, 29), (29, 32), (30, 31), (31, 33), (32, 35), (33, 47), (34, 35), (36, 37), (36, 49), (37, 38), (38, 39), (39, 40), (41, 42), (42, 45), (43, 44), (43, 48), (45, 46), (48, 65), (49, 50), (50, 51), (52, 53), (53, 61), (54, 56), (55, 56), (57, 58), (58, 59), (59, 60), (60, 63), (61, 62), (62, 64), (63, 66), (65, 66)])
me_cube_cell_993.attributes.new('sharp_edge', 'BOOLEAN', 'EDGE').data.foreach_set('value', [ (min(e.vertices), max(e.vertices)) in _k for e in me_cube_cell_993.edges])
me_cube_cell_993.materials.append(mat_material)
me_cube_cell_993.use_remesh_preserve_volume = False
me_cube_cell_993.use_remesh_preserve_attributes = False
me_cube_cell_993.use_mirror_vertex_groups = False
me_cube_cell_993.update()
me_cube_cell_992 = bpy.data.meshes.new('Cube_cell.992')
me_cube_cell_992.from_pydata([(-0.06985, -0.03099, 0.009272), (0.06742, -0.1719, 0.0404), (-0.02299, 0.03044, 0.05621), (-0.006257, 0.05496, 0.05328), (-0.02299, -0.1087, 0.05621), (-0.08382, -0.05728, 0.05621), (-0.0781, -0.0622, 0.05621), (0.04217, -0.1544, 0.04481), (0.05437, -0.07077, -0.07061), (-0.0354, 0.02752, -0.06005), (-0.03539, -0.004043, -0.06006), (-0.03005, -0.008124, -0.06068), (0.009806, -0.03795, -0.06537), (0.06414, 0.1577, 0.04097), (0.05719, 0.1478, 0.04219), (0.05437, 0.1575, -0.07061), (0.03536, 0.1305, -0.06838), (-0.02299, 0.03044, 0.05621), (-0.006257, 0.05496, 0.05328), (0.06414, 0.1577, 0.04097), (0.05437, 0.1575, -0.07061), (-0.08382, -0.05728, 0.05621), (-0.0781, -0.0622, 0.05621), (-0.02299, -0.1087, 0.05621), (0.04217, -0.1544, 0.04481), (0.06742, -0.1719, 0.0404), (0.05437, -0.07077, -0.07061), (-0.03539, -0.004043, -0.06006), (-0.0354, 0.02752, -0.06005), (-0.03005, -0.008124, -0.06068), (0.009806, -0.03795, -0.06537), (0.05719, 0.1478, 0.04219), (0.03536, 0.1305, -0.06838)], [], [(9, 32, 20, 8, 30, 29, 10), (19, 31, 18, 17, 23, 24, 25), (0, 27, 11, 22, 21), (28, 27, 0), (12, 26, 1, 7), (19, 25, 8, 20), (21, 2, 3, 0), (16, 28, 0, 3, 14), (15, 16, 14, 13), (17, 5, 6, 23), (11, 12, 7, 4, 22)])
_k = set([(1, 7), (1, 26), (2, 3), (2, 21), (3, 14), (4, 7), (4, 22), (5, 6), (5, 17), (6, 23), (8, 25), (8, 30), (9, 10), (9, 32), (10, 29), (11, 12), (11, 27), (12, 26), (13, 14), (13, 15), (15, 16), (16, 28), (17, 18), (18, 31), (19, 20), (19, 31), (20, 32), (21, 22), (23, 24), (24, 25), (27, 28), (29, 30)])
me_cube_cell_992.attributes.new('sharp_edge', 'BOOLEAN', 'EDGE').data.foreach_set('value', [ (min(e.vertices), max(e.vertices)) in _k for e in me_cube_cell_992.edges])
me_cube_cell_992.materials.append(mat_material)
me_cube_cell_992.use_remesh_preserve_volume = False
me_cube_cell_992.use_remesh_preserve_attributes = False
me_cube_cell_992.use_mirror_vertex_groups = False
me_cube_cell_992.update()
me_cube_cell_991 = bpy.data.meshes.new('Cube_cell.991')
me_cube_cell_991.from_pydata([(-0.06746, -0.04936, 0.04264), (-0.06288, 0.07445, 0.03853), (0.05917, -0.1028, 0.09016), (-0.02097, 0.2328, -0.1089), (0.05972, -0.1505, 0.03831), (-0.008982, -0.08377, -0.1165), (-0.06157, -0.04936, 0.1042), (-0.06196, -0.05913, 0.1042), (-0.06913, -0.09444, 0.04414), (-0.06777, -0.0986, 0.06005), (-0.06438, -0.07598, 0.08599), (-0.06171, 0.07445, 0.05297), (-0.06115, 0.06785, 0.06305), (-0.05894, 0.04028, 0.1038), (-0.06969, -0.093, 0.03882), (-0.07782, -0.07182, -0.03752), (0.08365, -0.1028, 0.0873), (0.08311, -0.1071, 0.08271), (0.07782, -0.1491, 0.03776), (-0.08161, -0.06151, -0.07331), (0.06639, -0.1314, -0.05941), (0.07132, -0.1432, -0.01752), (0.07654, -0.1555, 0.02691), (0.05523, -0.02139, -0.1544), (0.05524, -0.09522, -0.1542), (0.06066, -0.1171, -0.1082), (0.05877, -0.1124, -0.1242), (0.07769, 0.2328, 0.03662), (0.08312, 0.2046, 0.08282), (0.08363, 0.202, 0.08713), (-0.06252, 0.08412, 0.03821), (-0.07006, 0.1342, -0.04319), (-0.07417, 0.1325, -0.07746), (-0.07328, 0.1554, -0.07785), (0.06872, 0.2777, -0.03967), (0.05527, 0.2123, -0.154), (-0.06157, -0.04936, 0.1042), (-0.06196, -0.05913, 0.1042), (-0.06913, -0.09444, 0.04414), (-0.06777, -0.0986, 0.06005), (-0.06438, -0.07598, 0.08599), (-0.06171, 0.07445, 0.05297), (-0.06115, 0.06785, 0.06305), (-0.05894, 0.04028, 0.1038), (-0.06969, -0.093, 0.03882), (-0.07782, -0.07182, -0.03752), (0.08311, -0.1071, 0.08271), (0.07782, -0.1491, 0.03776), (0.08365, -0.1028, 0.0873), (0.07132, -0.1432, -0.01752), (0.06639, -0.1314, -0.05941), (0.07654, -0.1555, 0.02691), (-0.08161, -0.06151, -0.07331), (0.05523, -0.02139, -0.1544), (0.05524, -0.09522, -0.1542), (0.05877, -0.1124, -0.1242), (0.06066, -0.1171, -0.1082), (0.08312, 0.2046, 0.08282), (0.07769, 0.2328, 0.03662), (0.08363, 0.202, 0.08713), (-0.06252, 0.08412, 0.03821), (-0.07006, 0.1342, -0.04319), (-0.07328, 0.1554, -0.07785), (-0.07417, 0.1325, -0.07746), (0.06872, 0.2777, -0.03967), (0.05527, 0.2123, -0.154)], [], [(64, 58, 57, 59, 16, 17, 18, 22, 49, 50, 25, 55, 24, 23, 35), (0, 36, 43, 42, 41, 1), (1, 41, 60), (4, 2, 40, 39), (2, 7, 40), (12, 13, 29, 28, 27), (5, 52, 63, 3), (5, 56, 20, 15, 52), (3, 62, 61), (26, 56, 5), (38, 9, 10, 37, 36, 0), (27, 34, 3, 61, 30, 11, 12), (65, 53, 5, 3), (32, 19, 45, 44, 38, 0, 1, 60, 31, 33), (20, 21, 14, 15), (34, 65, 3), (51, 47, 4), (63, 62, 3), (53, 54, 5), (54, 26, 5), (21, 51, 4, 39, 8, 14), (46, 48, 2), (47, 46, 2, 4), (48, 29, 13, 6, 7, 2)])
_k = set([(6, 7), (6, 13), (7, 40), (8, 14), (8, 39), (9, 10), (9, 38), (10, 37), (11, 12), (11, 30), (12, 13), (14, 15), (15, 52), (16, 17), (16, 59), (17, 18), (18, 22), (19, 32), (19, 45), (20, 21), (20, 56), (21, 51), (22, 49), (23, 24), (23, 35), (24, 55), (25, 50), (25, 55), (26, 54), (26, 56), (27, 28), (27, 34), (28, 29), (29, 48), (30, 61), (31, 33), (31, 60), (32, 33), (34, 65), (35, 64), (36, 37), (36, 43), (38, 44), (39, 40), (41, 42), (41, 60), (42, 43), (44, 45), (46, 47), (46, 48), (47, 51), (49, 50), (52, 63), (53, 54), (53, 65), (57, 58), (57, 59), (58, 64), (61, 62), (62, 63)])
me_cube_cell_991.attributes.new('sharp_edge', 'BOOLEAN', 'EDGE').data.foreach_set('value', [ (min(e.vertices), max(e.vertices)) in _k for e in me_cube_cell_991.edges])
me_cube_cell_991.materials.append(mat_material)
me_cube_cell_991.use_remesh_preserve_volume = False
me_cube_cell_991.use_remesh_preserve_attributes = False
me_cube_cell_991.use_mirror_vertex_groups = False
me_cube_cell_991.update()
me_cube_cell_990 = bpy.data.meshes.new('Cube_cell.990')
me_cube_cell_990.from_pydata([(0.04044, 0.03665, 0.1139), (0.02738, 0.03665, -0.002333), (-0.1114, 0.03665, -0.05448), (0.1309, 0.03665, 0.09804), (0.1178, 0.03665, -0.01297), (-0.04769, 0.03665, 0.1139), (-0.1064, 0.03665, 0.07043), (-0.008181, -0.0245, -0.1022), (0.1309, -0.02126, 0.09804), (0.1264, -0.02447, 0.09881), (0.1004, -0.02458, 0.1034), (0.04044, -0.02457, 0.1139), (-0.04769, -0.02455, 0.1139), (-0.1072, -0.02453, 0.07301), (-0.1097, -0.02451, 0.0214), (0.02247, -0.02452, -0.04411), (0.02738, -0.02453, -0.002333), (0.0159, -0.01799, -0.1), (0.0159, -0.01032, -0.09999), (0.01593, 0.03665, -0.09976), (0.0159, -0.02441, -0.09996), (-0.1119, 0.03665, -0.1109), (0.04353, -0.02454, -0.004231), (-0.1126, -0.02449, -0.05088), (-0.1123, 0.0285, -0.1109), (-0.113, 0.009654, -0.1108), (0.1163, -0.02423, -0.01279), (0.1309, -0.02126, 0.09804), (0.1264, -0.02447, 0.09881), (0.1004, -0.02458, 0.1034), (0.04044, -0.02457, 0.1139), (-0.1072, -0.02453, 0.07301), (-0.04769, -0.02455, 0.1139), (-0.1097, -0.02451, 0.0214), (0.02738, -0.02453, -0.002333), (0.02247, -0.02452, -0.04411), (0.0159, -0.01799, -0.1), (0.0159, -0.01032, -0.09999), (0.01593, 0.03665, -0.09976), (0.0159, -0.02441, -0.09996), (-0.1119, 0.03665, -0.1109), (0.1163, -0.02423, -0.01279), (0.04353, -0.02454, -0.004231), (-0.1123, 0.0285, -0.1109), (-0.113, 0.009654, -0.1108), (-0.1126, -0.02449, -0.05088)], [], [(0, 3, 4, 1, 38, 40, 2, 6, 5), (5, 6, 31, 32), (3, 27, 41, 4), (5, 32, 30, 0), (4, 41, 42, 34, 1), (0, 30, 29, 28, 27, 3), (1, 34, 35, 20, 17, 37, 38), (7, 44, 43), (36, 39, 7), (39, 15, 7), (22, 26, 9, 10), (23, 44, 7), (43, 21, 19, 18, 7), (18, 36, 7), (40, 24, 25, 45, 2), (26, 8, 9), (45, 33, 31, 6, 2), (14, 23, 7, 15, 16, 22, 10, 11, 12, 13)])
_k = set([(8, 9), (8, 26), (9, 10), (10, 11), (11, 12), (12, 13), (13, 14), (14, 23), (15, 16), (15, 39), (16, 22), (17, 20), (17, 37), (18, 19), (18, 36), (19, 21), (20, 35), (21, 43), (22, 26), (23, 44), (24, 25), (24, 40), (25, 45), (27, 28), (27, 41), (28, 29), (29, 30), (30, 32), (31, 32), (31, 33), (33, 45), (34, 35), (34, 42), (36, 39), (37, 38), (38, 40), (41, 42), (43, 44)])
me_cube_cell_990.attributes.new('sharp_edge', 'BOOLEAN', 'EDGE').data.foreach_set('value', [ (min(e.vertices), max(e.vertices)) in _k for e in me_cube_cell_990.edges])
me_cube_cell_990.materials.append(mat_material)
me_cube_cell_990.use_remesh_preserve_volume = False
me_cube_cell_990.use_remesh_preserve_attributes = False
me_cube_cell_990.use_mirror_vertex_groups = False
me_cube_cell_990.update()
me_cube_cell_989 = bpy.data.meshes.new('Cube_cell.989')
me_cube_cell_989.from_pydata([(-0.02764, 0.01604, 0.08425), (-0.02764, -0.1078, 0.08425), (-0.08797, 0.01604, 0.04605), (0.01639, 0.07692, -0.1313), (0.01092, -0.1134, 0.04059), (0.06049, -0.04693, 0.08425), (-0.08911, -0.0686, 0.04963), (-0.05682, -0.1078, 0.06873), (0.01112, -0.1187, 0.08425), (-0.002201, -0.138, 0.08425), (-0.02269, -0.1439, 0.08425), (-0.03088, -0.1379, 0.08284), (-0.08983, -0.04746, 0.03112), (-0.09137, 0.01604, -0.02469), (0.0793, -0.004405, -0.03569), (0.06482, -0.02562, -0.03399), (0.04733, -0.05109, -0.03281), (0.0457, -0.03467, -0.04668), (-0.02764, 0.07722, 0.08425), (0.06049, 0.07719, 0.08425), (0.1446, 0.07718, 0.06953), (0.03997, 0.07725, -0.09545), (0.03596, 0.07699, -0.1296), (0.03562, 0.06748, -0.1324), (0.04744, 0.07728, -0.03194), (0.04444, 0.0773, -0.05744), (0.03784, 0.04463, -0.1135), (0.1349, 0.07727, -0.04223), (-0.09249, 0.075, -0.07645), (-0.08715, 0.07726, 0.04333), (-0.09164, 0.07713, -0.05657), (-0.09232, 0.0619, -0.06509), (-0.09249, 0.075, -0.07645), (-0.09164, 0.07713, -0.05657), (-0.08911, -0.0686, 0.04963), (-0.05682, -0.1078, 0.06873), (0.06049, -0.04693, 0.08425), (0.01112, -0.1187, 0.08425), (-0.002201, -0.138, 0.08425), (-0.02269, -0.1439, 0.08425), (-0.03088, -0.1379, 0.08284), (-0.08983, -0.04746, 0.03112), (-0.09137, 0.01604, -0.02469), (0.04733, -0.05109, -0.03281), (0.06482, -0.02562, -0.03399), (-0.08715, 0.07726, 0.04333), (-0.02764, 0.07722, 0.08425), (0.0793, -0.004405, -0.03569), (0.0457, -0.03467, -0.04668), (0.06049, 0.07719, 0.08425), (0.1446, 0.07718, 0.06953), (0.04444, 0.0773, -0.05744), (0.03997, 0.07725, -0.09545), (0.03596, 0.07699, -0.1296), (0.03562, 0.06748, -0.1324), (0.04744, 0.07728, -0.03194), (0.03784, 0.04463, -0.1135), (0.1349, 0.07727, -0.04223), (-0.09232, 0.0619, -0.06509)], [], [(0, 2, 34, 35, 1), (1, 35, 40), (1, 40, 10, 9, 37, 36, 49, 46, 0), (41, 42, 58, 56, 48, 11, 7, 6), (36, 50, 49), (3, 32, 33, 21, 53), (4, 39, 11, 48, 16), (3, 53, 54), (8, 38, 4, 15, 47), (17, 26, 23, 22, 52, 51, 55, 43), (58, 32, 3, 54, 56), (38, 39, 4), (33, 29, 25, 21), (14, 44, 43, 55, 57), (16, 15, 4), (46, 45, 2, 0), (29, 18, 19, 20, 27, 24, 25), (20, 5, 8, 47, 27), (28, 31, 13, 2, 45, 30), (13, 12, 34, 2)])
_k = set([(5, 8), (5, 20), (6, 7), (6, 41), (7, 11), (8, 38), (9, 10), (9, 37), (10, 40), (11, 39), (12, 13), (12, 34), (13, 31), (14, 44), (14, 57), (15, 16), (15, 47), (16, 48), (17, 26), (17, 43), (18, 19), (18, 29), (19, 20), (21, 25), (21, 53), (22, 23), (22, 52), (23, 26), (24, 25), (24, 27), (27, 47), (28, 30), (28, 31), (29, 33), (30, 45), (32, 33), (32, 58), (34, 35), (35, 40), (36, 37), (36, 50), (38, 39), (41, 42), (42, 58), (43, 44), (45, 46), (46, 49), (48, 56), (49, 50), (51, 52), (51, 55), (53, 54), (54, 56), (55, 57)])
me_cube_cell_989.attributes.new('sharp_edge', 'BOOLEAN', 'EDGE').data.foreach_set('value', [ (min(e.vertices), max(e.vertices)) in _k for e in me_cube_cell_989.edges])
me_cube_cell_989.materials.append(mat_material)
me_cube_cell_989.use_remesh_preserve_volume = False
me_cube_cell_989.use_remesh_preserve_attributes = False
me_cube_cell_989.use_mirror_vertex_groups = False
me_cube_cell_989.update()
me_cube_cell_988 = bpy.data.meshes.new('Cube_cell.988')
me_cube_cell_988.from_pydata([(-0.09327, 0.03162, -0.07981), (0.01078, 0.2427, 0.06613), (-0.0807, -0.2814, -0.08129), (-0.0765, -0.2811, -0.04552), (0.07897, -0.1068, 0.05846), (-0.07489, 0.03162, 0.07654), (-0.06905, -0.1128, 0.07602), (-0.06981, -0.1299, 0.06369), (0.0747, -0.1576, 0.02217), (0.0674, -0.2443, -0.03993), (0.06154, -0.2446, -0.08976), (0.06058, -0.2446, -0.0979), (0.04097, -0.2498, -0.09559), (-0.0663, 0.246, 0.07514), (-0.06907, 0.2401, 0.05367), (0.07539, 0.2314, 0.02803), (-0.07436, 0.04475, 0.07646), (-0.08645, 0.2014, -0.08061), (0.07892, 0.214, 0.05801), (0.07894, 0.1508, 0.05816), (0.07161, 0.2226, -0.004173), (0.06058, 0.1956, -0.0979), (-0.0807, -0.2814, -0.08129), (-0.0765, -0.2811, -0.04552), (-0.07489, 0.03162, 0.07654), (-0.06905, -0.1128, 0.07602), (0.0747, -0.1576, 0.02217), (0.07897, -0.1068, 0.05846), (-0.06981, -0.1299, 0.06369), (0.0674, -0.2443, -0.03993), (0.06154, -0.2446, -0.08976), (0.06058, -0.2446, -0.0979), (0.04097, -0.2498, -0.09559), (-0.06907, 0.2401, 0.05367), (-0.0663, 0.246, 0.07514), (-0.07436, 0.04475, 0.07646), (-0.08645, 0.2014, -0.08061), (0.07539, 0.2314, 0.02803), (0.07892, 0.214, 0.05801), (0.07894, 0.1508, 0.05816), (0.07161, 0.2226, -0.004173), (0.06058, 0.1956, -0.0979)], [], [(22, 23, 28, 25, 24, 0), (0, 17, 41, 31, 32, 22), (1, 34, 35), (1, 37, 40, 33, 34), (41, 20, 15, 18, 39, 27, 26, 29, 30, 31), (7, 3, 9, 8), (4, 19, 1, 35, 5, 6), (38, 37, 1), (8, 4, 6, 7), (40, 21, 36, 33), (13, 14, 17, 0, 24, 16), (12, 11, 10), (3, 2, 12, 10, 9), (19, 38, 1)])
_k = set([(2, 3), (2, 12), (3, 7), (4, 8), (4, 19), (5, 6), (5, 35), (6, 7), (8, 9), (9, 10), (10, 11), (11, 12), (13, 14), (13, 16), (14, 17), (15, 18), (15, 20), (16, 24), (17, 41), (18, 39), (19, 38), (20, 41), (21, 36), (21, 40), (22, 23), (22, 32), (23, 28), (24, 25), (25, 28), (26, 27), (26, 29), (27, 39), (29, 30), (30, 31), (31, 32), (33, 34), (33, 36), (34, 35), (37, 38), (37, 40)])
me_cube_cell_988.attributes.new('sharp_edge', 'BOOLEAN', 'EDGE').data.foreach_set('value', [ (min(e.vertices), max(e.vertices)) in _k for e in me_cube_cell_988.edges])
me_cube_cell_988.materials.append(mat_material)
me_cube_cell_988.use_remesh_preserve_volume = False
me_cube_cell_988.use_remesh_preserve_attributes = False
me_cube_cell_988.use_mirror_vertex_groups = False
me_cube_cell_988.update()
me_cube_cell_987 = bpy.data.meshes.new('Cube_cell.987')
me_cube_cell_987.from_pydata([(-0.06823, -0.07769, 0.04862), (-0.06365, 0.04612, 0.04451), (-0.004225, 0.1341, -0.1168), (0.0751, -0.07699, 0.07777), (0.06722, -0.04292, 0.07878), (0.07537, -0.05349, 0.07738), (0.06732, 0.06654, 0.03556), (-0.05925, 0.04612, 0.0854), (-0.05922, 0.02589, 0.09334), (-0.06289, -0.07769, 0.09404), (-0.0626, -0.06848, 0.09403), (-0.06662, -0.1129, 0.05011), (-0.06269, -0.08281, 0.094), (0.08902, -0.02788, 0.05944), (0.08957, -0.06964, 0.06409), (0.08957, -0.06123, 0.06406), (0.08955, -0.04137, 0.06395), (0.08957, -0.08446, 0.06408), (0.07745, -0.1555, -0.03895), (0.06729, -0.2144, -0.1254), (-0.08661, -0.07769, -0.1077), (-0.08084, -0.2203, -0.1081), (-0.05954, 0.07112, 0.07568), (-0.06083, 0.1223, 0.04198), (-0.05955, 0.1182, 0.05711), (-0.06557, 0.1349, -0.002626), (-0.07874, 0.1186, -0.1088), (-0.07796, 0.137, -0.1086), (-0.07341, 0.1556, -0.07646), (-0.08045, 0.07608, -0.1086), (0.08482, 0.06146, 0.0237), (0.0673, 0.104, -0.1253), (0.06921, 0.09937, -0.109), (0.06725, 0.07784, -0.1257), (0.06726, -0.04966, -0.1256), (-0.05925, 0.04612, 0.0854), (-0.05922, 0.02589, 0.09334), (-0.0626, -0.06848, 0.09403), (-0.06289, -0.07769, 0.09404), (0.08902, -0.02788, 0.05944), (0.08482, 0.06146, 0.0237), (-0.06269, -0.08281, 0.094), (-0.06662, -0.1129, 0.05011), (0.08955, -0.04137, 0.06395), (0.08957, -0.06964, 0.06409), (0.08957, -0.06123, 0.06406), (0.08957, -0.08446, 0.06408), (0.07745, -0.1555, -0.03895), (0.06729, -0.2144, -0.1254), (-0.08084, -0.2203, -0.1081), (-0.08661, -0.07769, -0.1077), (-0.05954, 0.07112, 0.07568), (-0.05955, 0.1182, 0.05711), (-0.06083, 0.1223, 0.04198), (-0.06557, 0.1349, -0.002626), (-0.08045, 0.07608, -0.1086), (-0.07874, 0.1186, -0.1088), (-0.07796, 0.137, -0.1086), (-0.07341, 0.1556, -0.07646), (0.0673, 0.104, -0.1253), (0.06921, 0.09937, -0.109), (0.06725, 0.07784, -0.1257), (0.06726, -0.04966, -0.1256)], [], [(53, 54, 58, 57, 56, 55, 50, 0, 1), (0, 38, 10, 36, 35, 1), (1, 35, 51, 24, 53), (40, 60, 2, 28, 25, 6), (5, 43, 39, 4), (5, 3, 45, 43), (3, 44, 45), (3, 46, 44), (2, 27, 28), (2, 31, 61, 26, 27), (4, 22, 7, 8), (4, 6, 52, 22), (4, 39, 40, 6), (3, 4, 37, 9, 41), (3, 5, 4), (25, 23, 52, 6), (62, 48, 21, 20, 29), (47, 46, 3, 41, 42), (11, 12, 38, 0, 50, 49), (61, 62, 29, 26), (42, 21, 48, 47), (17, 18, 19, 34, 33, 59, 32, 30, 13, 16, 15, 14), (8, 37, 4), (60, 31, 2)])
me_cube_cell_987.polygons.foreach_set('use_smooth', [True] * 24)
_k = set([(7, 8), (7, 22), (8, 37), (9, 37), (9, 41), (10, 36), (10, 38), (11, 12), (11, 49), (12, 38), (13, 16), (13, 30), (14, 15), (14, 17), (15, 16), (17, 18), (18, 19), (19, 34), (20, 21), (20, 29), (21, 42), (22, 52), (23, 25), (23, 52), (24, 51), (24, 53), (25, 28), (26, 27), (26, 29), (27, 28), (30, 32), (31, 60), (31, 61), (32, 59), (33, 34), (33, 59), (35, 36), (35, 51), (39, 40), (39, 43), (40, 60), (41, 42), (43, 45), (44, 45), (44, 46), (46, 47), (47, 48), (48, 62), (49, 50), (50, 55), (53, 54), (54, 58), (55, 56), (56, 57), (57, 58), (61, 62)])
me_cube_cell_987.attributes.new('sharp_edge', 'BOOLEAN', 'EDGE').data.foreach_set('value', [ (min(e.vertices), max(e.vertices)) in _k for e in me_cube_cell_987.edges])
me_cube_cell_987.materials.append(mat_material)
me_cube_cell_987.use_remesh_preserve_volume = False
me_cube_cell_987.use_remesh_preserve_attributes = False
me_cube_cell_987.use_mirror_vertex_groups = False
me_cube_cell_987.update()
me_cube_cell_986 = bpy.data.meshes.new('Cube_cell.986')
me_cube_cell_986.from_pydata([(-0.02665, 0.02046, 0.07699), (-0.09031, 0.02046, 0.04925), (0.01735, -0.1557, -0.09067), (0.01135, 0.1369, 0.03322), (-0.02665, -0.0634, 0.07699), (0.01741, -0.07671, 0.07699), (-0.09133, -0.0554, 0.05246), (0.1519, -0.07724, 0.06117), (0.1519, -0.002656, 0.06117), (0.1388, -0.1302, -0.04983), (-0.1019, -0.05665, -0.07691), (-0.1032, -0.1034, -0.07664), (-0.09731, -0.003664, -0.04478), (-0.1012, -0.1034, -0.05586), (-0.09889, -0.09386, -0.03417), (-0.09076, 0.02046, 0.04262), (-0.1036, -0.1124, -0.07657), (0.04843, -0.1299, -0.0392), (-0.1006, -0.01357, -0.0769), (0.04203, -0.1558, -0.09356), (0.06148, 0.05961, 0.07699), (-0.001524, 0.112, 0.07699), (-0.02196, 0.1062, 0.07699), (-0.02665, 0.1008, 0.07699), (-0.0674, 0.05071, 0.05924), (-0.04351, 0.08024, 0.06964), (0.06148, -0.07445, 0.07699), (-0.08213, -0.05628, 0.05651), (0.1388, 0.09801, -0.04983), (0.1449, 0.0515, 0.001685), (0.04829, 0.166, -0.04036), (0.04204, 0.1488, -0.09349), (0.04558, 0.1586, -0.06343), (0.1118, 0.1183, -0.04666), (0.04198, 0.01567, -0.094), (-0.02665, -0.0634, 0.07699), (0.01741, -0.07671, 0.07699), (0.1388, -0.1302, -0.04983), (0.1519, -0.07724, 0.06117), (-0.1032, -0.1034, -0.07664), (-0.1019, -0.05665, -0.07691), (-0.09731, -0.003664, -0.04478), (-0.1006, -0.01357, -0.0769), (-0.1012, -0.1034, -0.05586), (-0.09889, -0.09386, -0.03417), (-0.09076, 0.02046, 0.04262), (-0.09133, -0.0554, 0.05246), (-0.1036, -0.1124, -0.07657), (0.04843, -0.1299, -0.0392), (0.04829, 0.166, -0.04036), (0.1118, 0.1183, -0.04666), (0.04203, -0.1558, -0.09356), (0.06148, 0.05961, 0.07699), (-0.001524, 0.112, 0.07699), (-0.02196, 0.1062, 0.07699), (-0.02665, 0.1008, 0.07699), (-0.04351, 0.08024, 0.06964), (-0.0674, 0.05071, 0.05924), (-0.09031, 0.02046, 0.04925), (0.1519, -0.002656, 0.06117), (0.06148, -0.07445, 0.07699), (-0.08213, -0.05628, 0.05651), (0.1449, 0.0515, 0.001685), (0.1388, 0.09801, -0.04983), (0.04558, 0.1586, -0.06343), (0.04204, 0.1488, -0.09349), (0.04198, 0.01567, -0.094)], [], [(0, 58, 46, 61, 4), (8, 38, 37, 63, 62), (7, 60, 36, 2, 51, 48, 9), (2, 27, 6, 44, 43, 16), (2, 36, 35, 27), (3, 53, 52, 59, 29, 50, 49), (25, 23, 54, 3), (31, 66, 40, 42), (20, 26, 38, 8), (11, 47, 13), (55, 56, 57, 58, 0), (24, 25, 3, 49, 32), (51, 2, 16, 39, 40, 66), (37, 17, 30, 33, 63), (14, 46, 58, 45, 12), (29, 28, 50), (30, 17, 19, 34, 65, 64), (42, 41, 15, 1, 24, 32, 31), (20, 21, 22, 55, 0, 4, 5, 26), (54, 53, 3), (12, 18, 10, 11, 13, 14)])
_k = set([(1, 15), (1, 24), (4, 5), (4, 61), (5, 26), (6, 27), (6, 44), (7, 9), (7, 60), (8, 20), (8, 62), (9, 48), (10, 11), (10, 18), (11, 47), (12, 18), (12, 45), (13, 14), (13, 47), (14, 46), (15, 41), (16, 39), (16, 43), (17, 19), (17, 37), (19, 34), (20, 21), (21, 22), (22, 55), (23, 25), (23, 54), (24, 25), (26, 38), (27, 35), (28, 29), (28, 50), (29, 59), (30, 33), (30, 64), (31, 32), (31, 66), (32, 49), (33, 63), (34, 65), (35, 36), (36, 60), (37, 38), (39, 40), (40, 42), (41, 42), (43, 44), (45, 58), (46, 61), (48, 51), (49, 50), (51, 66), (52, 53), (52, 59), (53, 54), (55, 56), (56, 57), (57, 58), (62, 63), (64, 65)])
me_cube_cell_986.attributes.new('sharp_edge', 'BOOLEAN', 'EDGE').data.foreach_set('value', [ (min(e.vertices), max(e.vertices)) in _k for e in me_cube_cell_986.edges])
me_cube_cell_986.materials.append(mat_material)
me_cube_cell_986.use_remesh_preserve_volume = False
me_cube_cell_986.use_remesh_preserve_attributes = False
me_cube_cell_986.use_mirror_vertex_groups = False
me_cube_cell_986.update()
me_cube_cell_985 = bpy.data.meshes.new('Cube_cell.985')
me_cube_cell_985.from_pydata([(-0.01538, -0.1672, 0.06104), (-0.01538, -0.01866, 0.06104), (-0.01538, 0.1299, 0.06104), (-0.08204, 0.1299, 0.04272), (-0.08004, -0.01866, 0.03644), (-0.07804, -0.1672, 0.03016), (0.03726, 0.2316, -0.08388), (0.07276, -0.2363, 0.06104), (0.1632, -0.2411, 0.04522), (-0.07779, -0.1855, 0.02939), (0.01297, -0.2254, 0.06104), (-0.01538, -0.2202, 0.06104), (-0.07957, -0.1672, 0.005013), (-0.0444, -0.2044, 0.04674), (0.1632, 0.09384, 0.04522), (-0.0891, 0.1299, -0.0328), (-0.08629, 0.02772, -0.03395), (0.1501, 0.09777, -0.06579), (0.1501, -0.1569, -0.06579), (-0.08537, -0.01866, -0.03431), (-0.08265, -0.1297, -0.03537), (-0.08253, -0.1369, -0.0354), (0.05547, -0.1047, -0.09113), (0.0597, -0.1483, -0.05515), (0.05547, -0.121, -0.09109), (0.07276, 0.2042, 0.06104), (-0.01538, 0.2192, 0.06104), (0.03933, 0.2444, 0.06104), (-0.09027, 0.1725, -0.03233), (-0.0828, 0.1869, 0.04512), (-0.08517, 0.1836, 0.01918), (0.0597, 0.2077, -0.05515), (0.05547, 0.209, -0.09115), (0.05546, 0.1997, -0.09122), (0.1632, -0.2411, 0.04522), (0.07276, -0.2363, 0.06104), (-0.0444, -0.2044, 0.04674), (-0.07779, -0.1855, 0.02939), (0.01297, -0.2254, 0.06104), (-0.01538, -0.2202, 0.06104), (-0.07957, -0.1672, 0.005013), (-0.0891, 0.1299, -0.0328), (-0.08629, 0.02772, -0.03395), (-0.08537, -0.01866, -0.03431), (0.1501, 0.09777, -0.06579), (0.1632, 0.09384, 0.04522), (0.1501, -0.1569, -0.06579), (-0.09027, 0.1725, -0.03233), (-0.08517, 0.1836, 0.01918), (-0.08253, -0.1369, -0.0354), (-0.08265, -0.1297, -0.03537), (0.05547, -0.121, -0.09109), (0.0597, -0.1483, -0.05515), (0.05547, -0.1047, -0.09113), (0.07276, 0.2042, 0.06104), (0.03933, 0.2444, 0.06104), (-0.01538, 0.2192, 0.06104), (-0.0828, 0.1869, 0.04512), (0.05547, 0.209, -0.09115), (0.05546, 0.1997, -0.09122), (0.0597, 0.2077, -0.05515)], [], [(45, 44, 60, 58, 6, 55, 54), (2, 26, 57, 3), (0, 1, 4, 5), (1, 2, 3, 4), (17, 14, 34, 46), (31, 17, 46, 52), (35, 34, 14, 25), (3, 41, 42, 43, 4), (4, 43, 50, 49, 40, 5), (5, 40, 37), (6, 48, 29, 56, 55), (6, 47, 48), (6, 58, 59), (37, 36, 39, 0, 5), (16, 15, 47, 6, 59, 22, 20, 19), (57, 30, 28, 41, 3), (38, 11, 13), (52, 51, 53, 33, 32, 31), (8, 7, 38, 13, 9, 12, 21, 24, 23, 18), (25, 27, 26, 2, 1, 0, 39, 10, 35), (22, 24, 21, 20)])
me_cube_cell_985.polygons.foreach_set('use_smooth', [True] * 21)
_k = set([(7, 8), (7, 38), (8, 18), (9, 12), (9, 13), (10, 35), (10, 39), (11, 13), (11, 38), (12, 21), (14, 17), (14, 25), (15, 16), (15, 47), (16, 19), (17, 31), (18, 23), (19, 20), (20, 21), (22, 24), (22, 59), (23, 24), (25, 27), (26, 27), (26, 57), (28, 30), (28, 41), (29, 48), (29, 56), (30, 57), (31, 32), (32, 33), (33, 53), (34, 35), (34, 46), (36, 37), (36, 39), (37, 40), (40, 49), (41, 42), (42, 43), (43, 50), (44, 45), (44, 60), (45, 54), (46, 52), (47, 48), (49, 50), (51, 52), (51, 53), (54, 55), (55, 56), (58, 59), (58, 60)])
me_cube_cell_985.attributes.new('sharp_edge', 'BOOLEAN', 'EDGE').data.foreach_set('value', [ (min(e.vertices), max(e.vertices)) in _k for e in me_cube_cell_985.edges])
me_cube_cell_985.materials.append(mat_material)
me_cube_cell_985.use_remesh_preserve_volume = False
me_cube_cell_985.use_remesh_preserve_attributes = False
me_cube_cell_985.use_mirror_vertex_groups = False
me_cube_cell_985.update()
me_cube_cell_984 = bpy.data.meshes.new('Cube_cell.984')
me_cube_cell_984.from_pydata([(-0.03617, 0.04942, -0.08792), (-0.03573, -0.02015, -0.0541), (-0.03628, 0.02507, -0.08726), (0.08141, -0.1466, 0.07683), (0.08878, -0.1555, 0.07554), (0.07573, -0.1516, -0.03547), (0.08878, 0.1197, 0.07554), (-0.001638, 0.05183, 0.09135), (-0.001638, -0.04538, 0.09135), (-0.03346, 0.02859, 0.09135), (-0.01786, 0.04002, 0.09135), (-0.03349, 0.02324, 0.09135), (-0.03351, 0.003436, 0.09135), (-0.0335, -0.007152, 0.09135), (0.07573, 0.1245, -0.03547), (-0.01469, 0.05713, -0.02484), (0.01742, 0.08114, -0.02861), (-0.02352, 0.06022, -0.09993), (-0.02352, 0.04108, -0.09992), (-0.02347, 0.01841, -0.09946), (-0.01469, -0.04224, -0.02484), (-0.01547, -0.04202, -0.03145), (-0.01893, -0.04097, -0.06087), (-0.02022, -0.02421, -0.07186), (-0.01004, -0.04788, -0.02538), (0.08878, -0.1555, 0.07554), (0.08141, -0.1466, 0.07683), (0.07573, -0.1516, -0.03547), (-0.001638, 0.05183, 0.09135), (0.08878, 0.1197, 0.07554), (-0.001638, -0.04538, 0.09135), (-0.03346, 0.02859, 0.09135), (-0.01786, 0.04002, 0.09135), (-0.03349, 0.02324, 0.09135), (-0.03351, 0.003436, 0.09135), (-0.0335, -0.007152, 0.09135), (0.07573, 0.1245, -0.03547), (-0.01469, 0.05713, -0.02484), (0.01742, 0.08114, -0.02861), (-0.02352, 0.06022, -0.09993), (-0.02352, 0.04108, -0.09992), (-0.02347, 0.01841, -0.09946), (-0.01469, -0.04224, -0.02484), (-0.01547, -0.04202, -0.03145), (-0.01893, -0.04097, -0.06087), (-0.02022, -0.02421, -0.07186), (-0.01004, -0.04788, -0.02538)], [], [(29, 28, 30, 26, 25), (25, 27, 36, 29), (1, 43, 20, 46, 3, 8, 35), (2, 1, 35, 34), (1, 44, 43), (0, 2, 33, 31), (2, 34, 33), (38, 15, 39, 0, 31, 32), (18, 17, 37, 42, 21, 22, 23, 19), (37, 16, 36, 27, 24, 42), (40, 41, 2, 0), (41, 45, 1, 2), (9, 11, 12, 13, 30, 28, 10), (32, 7, 6, 14, 38), (45, 44, 1), (46, 5, 4, 3), (39, 40, 0)])
_k = set([(3, 4), (3, 8), (4, 5), (5, 46), (6, 7), (6, 14), (7, 32), (8, 35), (9, 10), (9, 11), (10, 28), (11, 12), (12, 13), (13, 30), (14, 38), (15, 38), (15, 39), (16, 36), (16, 37), (17, 18), (17, 37), (18, 19), (19, 23), (20, 43), (20, 46), (21, 22), (21, 42), (22, 23), (24, 27), (24, 42), (25, 26), (25, 27), (26, 30), (28, 29), (29, 36), (31, 32), (31, 33), (33, 34), (34, 35), (39, 40), (40, 41), (41, 45), (43, 44), (44, 45)])
me_cube_cell_984.attributes.new('sharp_edge', 'BOOLEAN', 'EDGE').data.foreach_set('value', [ (min(e.vertices), max(e.vertices)) in _k for e in me_cube_cell_984.edges])
me_cube_cell_984.materials.append(mat_material)
me_cube_cell_984.use_remesh_preserve_volume = False
me_cube_cell_984.use_remesh_preserve_attributes = False
me_cube_cell_984.use_mirror_vertex_groups = False
me_cube_cell_984.update()
me_cube_cell_983 = bpy.data.meshes.new('Cube_cell.983')
me_cube_cell_983.from_pydata([(0.03677, 0.07191, 0.08412), (0.03677, -0.05191, 0.08412), (-0.03781, -0.05191, -0.01134), (-0.03564, 0.07191, -0.02591), (-0.03022, -0.05191, 0.06685), (-0.02856, 0.07191, 0.06162), (0.08027, -0.1385, -0.0938), (0.08006, 0.01737, -0.08391), (0.07988, -0.03079, -0.1366), (-0.03078, -0.09326, 0.06859), (0.03677, -0.1322, 0.08412), (0.02144, -0.1235, 0.08143), (0.07988, -0.1561, 0.08412), (-0.03833, -0.08157, -0.007849), (-0.0348, -0.08732, 0.03025), (-0.04582, -0.07035, -0.0788), (-0.04586, -0.05191, -0.08614), (-0.02795, 0.1173, 0.0597), (0.03047, 0.1102, 0.08195), (0.03677, 0.1093, 0.08412), (0.07986, 0.09637, 0.08412), (0.0799, 0.06328, 0.08412), (-0.03178, 0.0981, 0.01634), (-0.03551, 0.07899, -0.02675), (-0.03726, 0.07191, -0.04295), (-0.0462, -0.0237, -0.09726), (-0.04029, 0.06028, -0.06963), (-0.04268, 0.04442, -0.08797), (-0.0462, 0.02075, -0.1148), (-0.04319, 0.041, -0.09186), (-0.03078, -0.09326, 0.06859), (-0.0348, -0.08732, 0.03025), (0.03677, -0.1322, 0.08412), (0.02144, -0.1235, 0.08143), (0.07988, -0.1561, 0.08412), (-0.03833, -0.08157, -0.007849), (-0.04582, -0.07035, -0.0788), (-0.04586, -0.05191, -0.08614), (-0.02795, 0.1173, 0.0597), (0.03047, 0.1102, 0.08195), (0.03677, 0.1093, 0.08412), (0.07986, 0.09637, 0.08412), (0.0799, 0.06328, 0.08412), (-0.03178, 0.0981, 0.01634), (-0.03551, 0.07899, -0.02675), (-0.03726, 0.07191, -0.04295), (-0.0462, -0.0237, -0.09726), (-0.0462, 0.02075, -0.1148), (-0.04029, 0.06028, -0.06963), (-0.04268, 0.04442, -0.08797), (-0.04319, 0.041, -0.09186)], [], [(0, 1, 32, 34, 21, 41, 40), (1, 4, 30, 33, 32), (0, 5, 4, 1), (2, 4, 5, 3), (3, 5, 17, 43, 44), (8, 6, 36, 37, 46), (8, 7, 6), (7, 20, 42, 6), (7, 48, 45, 23, 22, 39, 19, 20), (6, 42, 12), (7, 50, 27), (47, 50, 7, 8), (35, 31, 30, 4, 2), (24, 26, 49, 29, 28, 25, 16, 2, 3), (14, 13, 36, 6, 12, 10, 11), (44, 24, 3), (22, 38, 39), (40, 18, 17, 5, 0), (11, 9, 14), (27, 48, 7), (16, 15, 35, 2), (46, 47, 8)])
_k = set([(9, 11), (9, 14), (10, 11), (10, 12), (12, 42), (13, 14), (13, 36), (15, 16), (15, 35), (16, 25), (17, 18), (17, 43), (18, 40), (19, 20), (19, 39), (20, 42), (21, 34), (21, 41), (22, 23), (22, 38), (23, 45), (24, 26), (24, 44), (25, 28), (26, 49), (27, 48), (27, 50), (28, 29), (29, 49), (30, 31), (30, 33), (31, 35), (32, 33), (32, 34), (36, 37), (37, 46), (38, 39), (40, 41), (43, 44), (45, 48), (46, 47), (47, 50)])
me_cube_cell_983.attributes.new('sharp_edge', 'BOOLEAN', 'EDGE').data.foreach_set('value', [ (min(e.vertices), max(e.vertices)) in _k for e in me_cube_cell_983.edges])
me_cube_cell_983.materials.append(mat_material)
me_cube_cell_983.use_remesh_preserve_volume = False
me_cube_cell_983.use_remesh_preserve_attributes = False
me_cube_cell_983.use_mirror_vertex_groups = False
me_cube_cell_983.update()
me_cube_cell_982 = bpy.data.meshes.new('Cube_cell.982')
me_cube_cell_982.from_pydata([(0.08432, -0.2019, 0.1459), (-0.06815, -0.2019, -0.08786), (0.07127, -0.2019, 0.0297), (-0.06752, -0.2019, -0.02244), (0.1747, -0.2019, 0.1301), (0.1617, -0.2019, 0.01907), (-0.003812, -0.2019, 0.1459), (-0.06247, -0.2019, 0.1025), (-0.003812, -0.05329, 0.1459), (-0.07915, 0.09529, -0.078), (-0.07365, -0.05329, -0.08293), (-0.07274, 0.09529, 0.01254), (-0.07013, -0.05329, -0.004954), (-0.06447, -0.05329, 0.1087), (0.08432, 0.02436, 0.1459), (0.1747, 0.01938, 0.1301), (-0.03506, 0.0577, 0.1305), (-0.003812, 0.04052, 0.1459), (0.0263, 0.03504, 0.1459), (-0.06621, 0.07547, 0.1142), (0.0499, -0.2019, -0.1519), (-0.09433, -0.2019, -0.3096), (0.1617, 0.1037, 0.01907), (-0.0734, 0.1327, 0.01694), (-0.06814, 0.09529, 0.08779), (-0.071, 0.1247, 0.04868), (-0.08141, 0.1563, -0.07597), (0.07127, 0.1125, 0.0297), (0.06694, 0.1404, -0.007049), (0.05268, 0.1711, -0.1283), (0.04981, 0.1505, -0.1527), (0.04986, 0.1771, -0.1523), (-0.1061, 0.2052, -0.2687), (-0.1142, 0.2192, -0.3321), (0.08432, 0.02436, 0.1459), (0.0263, 0.03504, 0.1459), (-0.003812, 0.04052, 0.1459), (-0.03506, 0.0577, 0.1305), (-0.06621, 0.07547, 0.1142), (-0.1061, 0.2052, -0.2687), (-0.1142, 0.2192, -0.3321), (0.0499, -0.2019, -0.1519), (-0.09433, -0.2019, -0.3096), (0.1747, 0.01938, 0.1301), (0.1617, 0.1037, 0.01907), (-0.06814, 0.09529, 0.08779), (-0.071, 0.1247, 0.04868), (-0.0734, 0.1327, 0.01694), (-0.08141, 0.1563, -0.07597), (0.07127, 0.1125, 0.0297), (0.06694, 0.1404, -0.007049), (0.05268, 0.1711, -0.1283), (0.04986, 0.1771, -0.1523), (0.04981, 0.1505, -0.1527)], [], [(13, 12, 3, 7), (12, 10, 1, 3), (41, 2, 5, 4, 0, 6, 7, 3, 1, 42), (5, 44, 15, 4), (6, 8, 13, 7), (8, 36, 37, 38, 13), (21, 33, 30, 20), (42, 1, 10, 9, 48, 39, 40), (2, 49, 44, 5), (11, 9, 10, 12), (53, 31, 51, 50, 49, 2, 41), (0, 34, 35, 36, 8, 6), (52, 30, 33), (16, 17, 18), (32, 26, 23, 25, 28, 29), (47, 48, 9, 11), (45, 46, 47, 11), (38, 45, 11, 12, 13), (25, 24, 19, 16, 18, 14, 43, 22, 27, 28), (33, 32, 29, 52), (4, 15, 34, 0)])
me_cube_cell_982.polygons.foreach_set('use_smooth', [True] * 21)
_k = set([(14, 18), (14, 43), (15, 34), (15, 44), (16, 17), (16, 19), (17, 18), (19, 24), (20, 21), (20, 30), (21, 33), (22, 27), (22, 43), (23, 25), (23, 26), (24, 25), (26, 32), (27, 28), (28, 29), (29, 52), (30, 52), (31, 51), (31, 53), (32, 33), (34, 35), (35, 36), (36, 37), (37, 38), (38, 45), (39, 40), (39, 48), (40, 42), (41, 42), (41, 53), (44, 49), (45, 46), (46, 47), (47, 48), (49, 50), (50, 51)])
me_cube_cell_982.attributes.new('sharp_edge', 'BOOLEAN', 'EDGE').data.foreach_set('value', [ (min(e.vertices), max(e.vertices)) in _k for e in me_cube_cell_982.edges])
me_cube_cell_982.materials.append(mat_material)
me_cube_cell_982.use_remesh_preserve_volume = False
me_cube_cell_982.use_remesh_preserve_attributes = False
me_cube_cell_982.use_mirror_vertex_groups = False
me_cube_cell_982.update()
me_cube_cell_981 = bpy.data.meshes.new('Cube_cell.981')
me_cube_cell_981.from_pydata([(0.04104, -0.2727, -0.09622), (-0.08297, -0.2727, -0.08164), (0.06928, -0.1338, 0.1439), (0.06929, -0.2727, 0.144), (-0.07495, -0.2727, -0.01369), (0.06923, 0.1074, 0.1435), (0.06924, 0.08173, 0.1436), (-0.1002, 0.155, -0.07962), (-0.09623, 0.1548, -0.04632), (-0.0948, 0.1499, -0.03591), (0.04104, 0.1922, -0.09622), (0.04214, 0.1921, -0.08691), (0.04784, 0.1918, -0.03843), (0.06929, -0.2727, 0.144), (0.06928, -0.1338, 0.1439), (-0.0948, 0.1499, -0.03591), (-0.09623, 0.1548, -0.04632), (-0.07495, -0.2727, -0.01369), (0.06923, 0.1074, 0.1435), (0.06924, 0.08173, 0.1436), (-0.1002, 0.155, -0.07962), (0.04104, 0.1922, -0.09622), (0.04214, 0.1921, -0.08691), (0.04784, 0.1918, -0.03843)], [], [(13, 17, 1, 0), (0, 1, 20, 10), (15, 4, 3, 14, 19), (22, 21, 7, 16), (19, 18, 15), (16, 15, 18, 23), (17, 9, 8, 20, 1), (23, 22, 16), (10, 11, 12, 5, 6, 2, 13, 0)])
_k = set([(2, 6), (2, 13), (3, 4), (3, 14), (4, 15), (5, 6), (5, 12), (7, 16), (7, 21), (8, 9), (8, 20), (9, 17), (10, 11), (10, 20), (11, 12), (13, 17), (14, 19), (15, 16), (18, 19), (18, 23), (21, 22), (22, 23)])
me_cube_cell_981.attributes.new('sharp_edge', 'BOOLEAN', 'EDGE').data.foreach_set('value', [ (min(e.vertices), max(e.vertices)) in _k for e in me_cube_cell_981.edges])
me_cube_cell_981.materials.append(mat_material)
me_cube_cell_981.use_remesh_preserve_volume = False
me_cube_cell_981.use_remesh_preserve_attributes = False
me_cube_cell_981.use_mirror_vertex_groups = False
me_cube_cell_981.update()
me_cube_cell_980 = bpy.data.meshes.new('Cube_cell.980')
me_cube_cell_980.from_pydata([(-0.04338, -0.1017, -0.07185), (-0.04289, 0.05616, -0.06301), (-0.04314, 0.007262, -0.115), (-0.03589, -0.1114, -0.0729), (-0.0003399, -0.1087, 0.1058), (0.09054, -0.03984, 0.08994), (-0.04155, -0.121, 0.1058), (-0.03262, -0.1323, 0.1058), (-0.01702, -0.121, 0.1058), (0.07749, -0.03529, -0.02107), (-0.01293, -0.1028, -0.01043), (0.0181, -0.07975, -0.01408), (-0.02183, -0.09946, -0.08612), (-0.04258, 0.1306, 0.1058), (0.09054, 0.1347, 0.08994), (0.08748, 0.1223, 0.06393), (0.07749, 0.08162, -0.02107), (-0.01293, 0.08232, -0.01043), (0.008516, 0.08225, -0.01296), (-0.01604, 0.06979, -0.03686), (-0.01943, 0.05599, -0.06567), (-0.02155, 0.03916, -0.08375), (-0.01994, 0.05208, -0.07004), (-0.02618, 0.001641, -0.1231), (0.0001223, 0.1374, 0.1058), (-0.04155, -0.121, 0.1058), (-0.03262, -0.1323, 0.1058), (-0.01702, -0.121, 0.1058), (-0.0003399, -0.1087, 0.1058), (-0.01293, -0.1028, -0.01043), (0.0181, -0.07975, -0.01408), (0.07749, -0.03529, -0.02107), (-0.04258, 0.1306, 0.1058), (0.0001223, 0.1374, 0.1058), (-0.02183, -0.09946, -0.08612), (0.09054, 0.1347, 0.08994), (0.08748, 0.1223, 0.06393), (0.07749, 0.08162, -0.02107), (0.008516, 0.08225, -0.01296), (-0.01293, 0.08232, -0.01043), (-0.01604, 0.06979, -0.03686), (-0.01943, 0.05599, -0.06567), (0.09054, -0.03984, 0.08994), (-0.01994, 0.05208, -0.07004), (-0.02155, 0.03916, -0.08375), (-0.02618, 0.001641, -0.1231)], [], [(25, 13, 2, 0), (28, 42, 14, 33), (33, 32, 6, 26, 27, 28), (1, 2, 13), (0, 3, 25), (0, 2, 3), (2, 45, 34, 3), (2, 1, 44, 45), (1, 43, 44), (1, 41, 43), (3, 34, 29, 30, 8, 7), (21, 22, 20, 40, 17, 10, 12, 23), (13, 24, 35, 36, 18, 39, 19, 1), (17, 38, 37, 31, 11, 10), (15, 14, 42, 31, 37), (30, 9, 4, 8), (7, 25, 3), (9, 5, 4), (36, 16, 18), (19, 41, 1)])
me_cube_cell_980.polygons.foreach_set('use_smooth', [True] * 20)
_k = set([(4, 5), (4, 8), (5, 9), (6, 26), (6, 32), (7, 8), (7, 25), (9, 30), (10, 11), (10, 12), (11, 31), (12, 23), (13, 24), (13, 25), (14, 15), (14, 33), (15, 37), (16, 18), (16, 36), (17, 38), (17, 40), (18, 39), (19, 39), (19, 41), (20, 22), (20, 40), (21, 22), (21, 23), (24, 35), (26, 27), (27, 28), (28, 42), (29, 30), (29, 34), (31, 42), (32, 33), (34, 45), (35, 36), (37, 38), (41, 43), (43, 44), (44, 45)])
me_cube_cell_980.attributes.new('sharp_edge', 'BOOLEAN', 'EDGE').data.foreach_set('value', [ (min(e.vertices), max(e.vertices)) in _k for e in me_cube_cell_980.edges])
me_cube_cell_980.materials.append(mat_material)
me_cube_cell_980.use_remesh_preserve_volume = False
me_cube_cell_980.use_remesh_preserve_attributes = False
me_cube_cell_980.use_mirror_vertex_groups = False
me_cube_cell_980.update()
me_cube_cell_979 = bpy.data.meshes.new('Cube_cell.979')
me_cube_cell_979.from_pydata([(0.01132, -0.1452, 0.03965), (0.0008625, 0.1706, 0.04633), (-0.05836, -0.1171, 0.08095), (-0.05862, -0.1237, 0.08102), (-0.06319, -0.1423, 0.04871), (-0.06597, -0.1486, 0.02729), (-0.08343, -0.1873, -0.1077), (0.07827, -0.1479, 0.0002879), (0.07826, -0.1571, 0.0001695), (0.07457, -0.1663, -0.03117), (0.06354, -0.1932, -0.125), (0.06354, 0.1862, -0.125), (-0.05023, 0.09564, 0.07622), (-0.05114, 0.07129, 0.07691), (0.0783, 0.06569, 0.0005156), (-0.04991, 0.1915, 0.04567), (-0.05355, 0.2013, 0.01149), (-0.06644, 0.2356, -0.1097), (0.0783, 0.15, 0.0005441), (0.07386, 0.161, -0.0372), (-0.05114, 0.07129, 0.07691), (-0.05836, -0.1171, 0.08095), (-0.05862, -0.1237, 0.08102), (-0.06319, -0.1423, 0.04871), (-0.06597, -0.1486, 0.02729), (-0.08343, -0.1873, -0.1077), (0.07826, -0.1571, 0.0001695), (0.07827, -0.1479, 0.0002879), (0.07457, -0.1663, -0.03117), (0.06354, -0.1932, -0.125), (-0.05023, 0.09564, 0.07622), (0.0783, 0.06569, 0.0005156), (0.06354, 0.1862, -0.125), (-0.06644, 0.2356, -0.1097), (-0.04991, 0.1915, 0.04567), (-0.05355, 0.2013, 0.01149), (0.0783, 0.15, 0.0005441), (0.07386, 0.161, -0.0372)], [], [(33, 32, 29, 25), (32, 37, 18, 31, 27, 26, 28, 29), (30, 34, 35, 33, 25, 24, 23, 3, 21, 20), (1, 13, 2, 7, 14), (0, 4, 5, 9, 8), (0, 22, 4), (1, 12, 13), (1, 15, 12), (16, 15, 1, 36, 19), (2, 22, 0, 8, 7), (14, 36, 1), (5, 6, 10, 9), (19, 11, 17, 16)])
_k = set([(2, 13), (2, 22), (3, 21), (3, 23), (4, 5), (4, 22), (5, 6), (6, 10), (7, 8), (7, 14), (8, 9), (9, 10), (11, 17), (11, 19), (12, 13), (12, 15), (14, 36), (15, 16), (16, 17), (18, 31), (18, 37), (19, 36), (20, 21), (20, 30), (23, 24), (24, 25), (25, 29), (26, 27), (26, 28), (27, 31), (28, 29), (30, 34), (32, 33), (32, 37), (33, 35), (34, 35)])
me_cube_cell_979.attributes.new('sharp_edge', 'BOOLEAN', 'EDGE').data.foreach_set('value', [ (min(e.vertices), max(e.vertices)) in _k for e in me_cube_cell_979.edges])
me_cube_cell_979.materials.append(mat_material)
me_cube_cell_979.use_remesh_preserve_volume = False
me_cube_cell_979.use_remesh_preserve_attributes = False
me_cube_cell_979.use_mirror_vertex_groups = False
me_cube_cell_979.update()
me_cube_cell_978 = bpy.data.meshes.new('Cube_cell.978')
me_cube_cell_978.from_pydata([(-0.04737, -0.02841, -0.05884), (-0.04279, 0.09541, -0.06295), (-0.0441, -0.1522, 0.04208), (-0.04193, -0.02841, 0.02751), (-0.03975, 0.09541, 0.01293), (-0.03586, -0.02841, 0.1337), (0.06616, -0.03241, 0.1187), (0.06543, 0.1566, -0.04926), (-0.0117, 0.006281, -0.202), (-0.04448, -0.1736, 0.0446), (-0.04337, -0.1696, 0.05948), (-0.03858, -0.1522, 0.1235), (-0.05047, -0.1522, -0.03639), (-0.04859, -0.1745, -0.002334), (-0.04782, -0.1835, 0.01152), (-0.03537, 0.008193, 0.1322), (-0.005273, -0.02841, 0.15), (-0.03748, -0.1481, 0.1388), (0.02613, -0.06925, 0.1667), (0.0073, -0.09284, 0.1585), (-0.03769, 0.09541, 0.05578), (-0.03695, 0.05681, 0.08981), (0.08975, 0.002222, -0.04689), (0.101, 0.0267, 0.04874), (0.101, 0.01379, 0.04891), (0.09465, -0.02198, -0.005299), (0.1009, -0.005046, 0.04814), (-0.0515, -0.14, -0.05514), (-0.05438, 0.08044, -0.1559), (-0.06233, -0.06824, -0.1719), (-0.03883, 0.1566, 0.001854), (-0.03877, 0.1515, 0.006328), (0.0893, 0.1449, -0.05075), (0.0885, 0.1376, -0.05752), (-0.0396, 0.1818, -0.06582), (0.08495, 0.1031, -0.08775), (-0.06206, 0.02715, -0.2027), (0.08133, 0.06733, -0.1185), (0.07981, 0.05201, -0.1315), (-0.03921, 0.1902, -0.05832), (-0.04448, -0.1736, 0.0446), (-0.04337, -0.1696, 0.05948), (-0.03858, -0.1522, 0.1235), (-0.05047, -0.1522, -0.03639), (-0.04859, -0.1745, -0.002334), (-0.04782, -0.1835, 0.01152), (-0.03537, 0.008193, 0.1322), (-0.005273, -0.02841, 0.15), (0.02613, -0.06925, 0.1667), (0.0073, -0.09284, 0.1585), (-0.03748, -0.1481, 0.1388), (-0.03769, 0.09541, 0.05578), (-0.03695, 0.05681, 0.08981), (0.101, 0.0267, 0.04874), (0.101, 0.01379, 0.04891), (0.08975, 0.002222, -0.04689), (0.09465, -0.02198, -0.005299), (0.1009, -0.005046, 0.04814), (-0.0515, -0.14, -0.05514), (-0.03921, 0.1902, -0.05832), (-0.0396, 0.1818, -0.06582), (-0.06233, -0.06824, -0.1719), (-0.03883, 0.1566, 0.001854), (-0.03877, 0.1515, 0.006328), (0.0893, 0.1449, -0.05075), (0.0885, 0.1376, -0.05752), (-0.05438, 0.08044, -0.1559), (0.08495, 0.1031, -0.08775), (-0.06206, 0.02715, -0.2027), (0.07981, 0.05201, -0.1315), (0.08133, 0.06733, -0.1185)], [], [(1, 4, 63, 62, 39, 60), (4, 51, 63), (2, 42, 50, 5, 3), (3, 5, 15, 52, 51, 4), (0, 3, 4, 1), (8, 70, 38), (8, 68, 28, 35, 70), (6, 21, 46, 47, 48), (7, 30, 31, 20, 21, 6), (7, 59, 30), (48, 49, 6), (16, 15, 5), (18, 16, 5, 50, 19), (55, 56, 45, 13), (34, 59, 7, 64, 65), (61, 68, 8), (67, 33, 32, 23, 24, 26, 25, 22, 69, 37), (58, 43, 2, 3, 0), (40, 10, 42, 2), (29, 58, 0, 1, 60, 66, 36), (49, 17, 11, 41, 6), (41, 9, 45, 56, 57, 6), (28, 34, 65, 35), (54, 53, 6), (43, 44, 14, 40, 2), (53, 64, 7, 6), (57, 54, 6), (27, 61, 8, 38, 55, 13, 12)])
me_cube_cell_978.polygons.foreach_set('use_smooth', [True] * 28)
_k = set([(9, 41), (9, 45), (10, 40), (10, 42), (11, 17), (11, 41), (12, 13), (12, 27), (13, 45), (14, 40), (14, 44), (15, 16), (15, 52), (16, 18), (17, 49), (18, 19), (19, 50), (20, 21), (20, 31), (21, 46), (22, 25), (22, 69), (23, 24), (23, 32), (24, 26), (25, 26), (27, 61), (28, 34), (28, 68), (29, 36), (29, 58), (30, 31), (30, 59), (32, 33), (33, 67), (34, 59), (35, 65), (35, 70), (36, 66), (37, 67), (37, 69), (38, 55), (38, 70), (39, 60), (39, 62), (42, 50), (43, 44), (43, 58), (46, 47), (47, 48), (48, 49), (51, 52), (51, 63), (53, 54), (53, 64), (54, 57), (55, 56), (56, 57), (60, 66), (61, 68), (62, 63), (64, 65)])
me_cube_cell_978.attributes.new('sharp_edge', 'BOOLEAN', 'EDGE').data.foreach_set('value', [ (min(e.vertices), max(e.vertices)) in _k for e in me_cube_cell_978.edges])
me_cube_cell_978.materials.append(mat_material)
me_cube_cell_978.use_remesh_preserve_volume = False
me_cube_cell_978.use_remesh_preserve_attributes = False
me_cube_cell_978.use_mirror_vertex_groups = False
me_cube_cell_978.update()
me_cube_cell_977 = bpy.data.meshes.new('Cube_cell.977')
me_cube_cell_977.from_pydata([(0.02929, 0.09918, -0.21), (-0.09472, 0.09918, -0.1954), (-0.06011, 0.09918, 0.09773), (-0.03254, -0.1123, -0.03811), (0.04618, 0.03772, 0.1143), (0.02929, -0.09713, -0.21), (0.06765, 0.09918, 0.1162), (0.06764, 0.05061, 0.1161), (0.06763, 0.03763, 0.1161), (0.06728, 0.02728, 0.1131), (0.06652, 0.0195, 0.1066), (-0.0614, 0.06449, 0.09889), (0.05764, -0.06712, 0.03109), (0.0592, -0.05212, 0.04434), (-0.08769, -0.08209, -0.07317), (-0.08402, -0.09136, -0.03885), (-0.1006, -0.04793, -0.1947), (0.04418, -0.1329, -0.08337), (0.0397, -0.1224, -0.1214), (-0.06004, 0.09918, 0.1054), (-0.06105, 0.07218, 0.1053), (0.0397, -0.1224, -0.1214), (0.02929, -0.09713, -0.21), (0.06765, 0.09918, 0.1162), (0.06764, 0.05061, 0.1161), (0.06763, 0.03763, 0.1161), (0.06728, 0.02728, 0.1131), (0.06652, 0.0195, 0.1066), (-0.06105, 0.07218, 0.1053), (-0.0614, 0.06449, 0.09889), (0.05764, -0.06712, 0.03109), (0.0592, -0.05212, 0.04434), (-0.08402, -0.09136, -0.03885), (-0.08769, -0.08209, -0.07317), (-0.1006, -0.04793, -0.1947), (0.04418, -0.1329, -0.08337), (-0.06004, 0.09918, 0.1054)], [], [(23, 0, 1, 2, 36), (29, 2, 1, 34, 33, 15), (22, 34, 1, 0), (0, 23, 24, 8, 26, 27, 31, 30, 35, 21, 22), (11, 32, 3, 13, 10), (4, 9, 25), (3, 12, 13), (3, 32, 14, 18, 17), (4, 25, 7), (14, 16, 5, 18), (7, 6, 19, 28, 4), (10, 9, 4, 28, 11), (17, 12, 3), (29, 20, 36, 2)])
_k = set([(5, 16), (5, 18), (6, 7), (6, 19), (7, 25), (8, 24), (8, 26), (9, 10), (9, 25), (10, 13), (11, 28), (11, 32), (12, 13), (12, 17), (14, 16), (14, 32), (15, 29), (15, 33), (17, 18), (19, 28), (20, 29), (20, 36), (21, 22), (21, 35), (22, 34), (23, 24), (23, 36), (26, 27), (27, 31), (30, 31), (30, 35), (33, 34)])
me_cube_cell_977.attributes.new('sharp_edge', 'BOOLEAN', 'EDGE').data.foreach_set('value', [ (min(e.vertices), max(e.vertices)) in _k for e in me_cube_cell_977.edges])
me_cube_cell_977.materials.append(mat_material)
me_cube_cell_977.use_remesh_preserve_volume = False
me_cube_cell_977.use_remesh_preserve_attributes = False
me_cube_cell_977.use_mirror_vertex_groups = False
me_cube_cell_977.update()

# ---- objects
ob_cube_002 = bpy.data.objects.new('Cube.002', me_cube_002)
ob_cube_004 = bpy.data.objects.new('Cube.004', me_cube_006)
ob_cube_003 = bpy.data.objects.new('Cube.003', me_cube_006)
ob_rig = bpy.data.objects.new('Rig', None)
ob_verticaljoint = bpy.data.objects.new('VerticalJoint', None)
ob_lightdome = bpy.data.objects.new('LightDome', light_lightdome)
ob_fillerlight = bpy.data.objects.new('FillerLight', light_fillerlight)
ob_mainlight = bpy.data.objects.new('Mainlight', light_mainlight)
ob_camera = bpy.data.objects.new('Camera', cam_camera)
ob_cube_001 = bpy.data.objects.new('Cube.001', me_cube_001)
ob_cube = bpy.data.objects.new('Cube', me_cube)
ob_cube_008 = bpy.data.objects.new('Cube.008', me_cube_007)
ob_cube_007 = bpy.data.objects.new('Cube.007', me_cube_005)
ob_cube_006 = bpy.data.objects.new('Cube.006', me_cube_005)
ob_cube_005 = bpy.data.objects.new('Cube.005', me_cube_004)
ob_empty_001 = bpy.data.objects.new('Empty.001', None)
ob_cube_cell_017 = bpy.data.objects.new('Cube_cell.017', me_cube_cell_994)
ob_cube_cell_016 = bpy.data.objects.new('Cube_cell.016', me_cube_cell_993)
ob_cube_cell_015 = bpy.data.objects.new('Cube_cell.015', me_cube_cell_992)
ob_cube_cell_014 = bpy.data.objects.new('Cube_cell.014', me_cube_cell_991)
ob_cube_cell_013 = bpy.data.objects.new('Cube_cell.013', me_cube_cell_990)
ob_cube_cell_012 = bpy.data.objects.new('Cube_cell.012', me_cube_cell_989)
ob_cube_cell_011 = bpy.data.objects.new('Cube_cell.011', me_cube_cell_988)
ob_cube_cell_010 = bpy.data.objects.new('Cube_cell.010', me_cube_cell_987)
ob_cube_cell_009 = bpy.data.objects.new('Cube_cell.009', me_cube_cell_986)
ob_cube_cell_008 = bpy.data.objects.new('Cube_cell.008', me_cube_cell_985)
ob_cube_cell_007 = bpy.data.objects.new('Cube_cell.007', me_cube_cell_984)
ob_cube_cell_006 = bpy.data.objects.new('Cube_cell.006', me_cube_cell_983)
ob_cube_cell_005 = bpy.data.objects.new('Cube_cell.005', me_cube_cell_982)
ob_cube_cell_004 = bpy.data.objects.new('Cube_cell.004', me_cube_cell_981)
ob_cube_cell_003 = bpy.data.objects.new('Cube_cell.003', me_cube_cell_980)
ob_cube_cell_002 = bpy.data.objects.new('Cube_cell.002', me_cube_cell_979)
ob_cube_cell_001 = bpy.data.objects.new('Cube_cell.001', me_cube_cell_978)
ob_cube_cell = bpy.data.objects.new('Cube_cell', me_cube_cell_977)
ob_empty = bpy.data.objects.new('Empty', None)

# ---- transforms, parenting, visibility, modifiers, constraints
ob_cube_002.parent = ob_empty_001
ob_cube_002.location = (-0.2596, 0.09442, 0.2941)
ob_cube_002.rotation_euler = (0.05569, 1.152, 1.019)
ob_cube_002.scale = (0.4303, 0.3867, 0.3715)
ob_cube_002.lineart.crease_threshold = 0.0
ob_cube_004.parent = ob_empty_001
ob_cube_004.location = (0.0, -0.45, 0.0)
ob_cube_004.rotation_euler = (0.0, -0.0, 1.571)
ob_cube_004.lineart.crease_threshold = 0.0
ob_cube_003.parent = ob_empty_001
ob_cube_003.location = (0.0, 0.45, 0.0)
ob_cube_003.rotation_euler = (0.0, -0.0, 1.571)
ob_cube_003.lineart.crease_threshold = 0.0
ob_rig.location = (0.0, 0.0, 0.0)
ob_rig.rotation_mode = 'YXZ'
ob_rig.rotation_euler = (0.0, 0.0, -0.7854)
ob_rig.empty_image_offset = (0.0, 0.0)
ob_rig.hide_viewport = True
ob_rig.hide_select = True
ob_rig.lineart.crease_threshold = 0.0
ob_verticaljoint.parent = ob_rig
ob_verticaljoint.location = (0.0, 0.0, 0.0)
ob_verticaljoint.empty_image_offset = (0.0, 0.0)
ob_verticaljoint.hide_viewport = True
ob_verticaljoint.hide_select = True
ob_verticaljoint.lineart.crease_threshold = 0.0
ob_lightdome.parent = ob_verticaljoint
ob_lightdome.location = (0.0, 0.0, 0.0)
ob_lightdome.hide_select = True
ob_lightdome.lineart.crease_threshold = 0.0
ob_fillerlight.parent = ob_verticaljoint
ob_fillerlight.location = (0.0, 0.0, 0.0)
ob_fillerlight.rotation_euler = (0.0, -1.265, 2.007)
ob_fillerlight.hide_select = True
ob_fillerlight.lineart.crease_threshold = 0.0
ob_mainlight.parent = ob_verticaljoint
ob_mainlight.location = (0.0, 0.0, 0.0)
ob_mainlight.rotation_euler = (1.178, 0.0, 1.571)
ob_mainlight.hide_select = True
ob_mainlight.lineart.crease_threshold = 0.0
ob_camera.parent = ob_verticaljoint
ob_camera.location = (0.0, -241.9, 139.7)
ob_camera.rotation_euler = (1.047, 0.0, 0.0)
ob_camera.hide_select = True
ob_camera.lineart.crease_threshold = 0.0
ob_cube_001.location = (0.0, 0.0, 0.0)
ob_cube_001.scale = (1.0, 1.0, 0.5)
ob_cube_001.hide_render = True
ob_cube_001.display_type = 'WIRE'
ob_cube_001.lineart.crease_threshold = 0.0
_m = ob_cube_001.modifiers.new('Array', 'ARRAY')
_m.count = 5
_m.constant_offset_displace = (0.0, 0.0, 0.0)
_m.relative_offset_displace = (0.0, 0.0, 1.0)
ob_cube.location = (0.2209, 4.441e-16, 0.5518)
ob_cube.rotation_euler = (1.571, 0.1171, 1.58e-08)
ob_cube.hide_viewport = True
ob_cube.hide_render = True
ob_cube.lineart.crease_threshold = 0.0
ob_cube_008.parent = ob_empty
ob_cube_008.location = (0.2209, 4.441e-16, 0.5518)
ob_cube_008.rotation_euler = (1.571, 0.1171, 1.58e-08)
ob_cube_008.scale = (0.4303, 0.4303, 0.3715)
ob_cube_008.lineart.crease_threshold = 0.0
ob_cube_007.parent = ob_empty
ob_cube_007.location = (0.0, 0.45, 0.0)
ob_cube_007.rotation_euler = (0.0, -0.0, 1.571)
ob_cube_007.lineart.crease_threshold = 0.0
ob_cube_006.parent = ob_empty
ob_cube_006.location = (0.0, -0.45, 0.0)
ob_cube_006.rotation_euler = (0.0, -0.0, 1.571)
ob_cube_006.lineart.crease_threshold = 0.0
ob_cube_005.parent = ob_empty
ob_cube_005.location = (-0.06374, 3.798e-08, 0.1736)
ob_cube_005.rotation_euler = (-1.571, 1.571, 0.0)
ob_cube_005.scale = (0.4303, 0.3867, 0.3715)
ob_cube_005.lineart.crease_threshold = 0.0
ob_empty_001.location = (0.0, 0.0, 0.0)
ob_empty_001.scale = (0.0, 0.0, 0.0)
ob_empty_001.empty_image_offset = (0.0, 0.0)
ob_empty_001.lineart.crease_threshold = 0.0
ob_cube_cell_017.parent = ob_empty_001
ob_cube_cell_017.location = (-0.3821, 0.4915, 0.2116)
ob_cube_cell_017.lineart.crease_threshold = 0.0
ob_cube_cell_016.parent = ob_empty_001
ob_cube_cell_016.location = (0.4905, -0.1102, 0.01807)
ob_cube_cell_016.rotation_euler = (0.2395, 1.141, 0.1104)
ob_cube_cell_016.lineart.crease_threshold = 0.0
ob_cube_cell_015.parent = ob_empty_001
ob_cube_cell_015.location = (0.3352, 0.5225, 0.7151)
ob_cube_cell_015.lineart.crease_threshold = 0.0
ob_cube_cell_014.parent = ob_empty_001
ob_cube_cell_014.location = (0.2088, 0.297, 0.5113)
ob_cube_cell_014.lineart.crease_threshold = 0.0
ob_cube_cell_013.parent = ob_empty_001
ob_cube_cell_013.location = (0.2717, 0.7063, 0.6574)
ob_cube_cell_013.lineart.crease_threshold = 0.0
ob_cube_cell_012.parent = ob_empty_001
ob_cube_cell_012.location = (0.2517, 0.603, 0.6871)
ob_cube_cell_012.lineart.crease_threshold = 0.0
ob_cube_cell_011.parent = ob_empty_001
ob_cube_cell_011.location = (0.1885, -0.03162, 0.3277)
ob_cube_cell_011.lineart.crease_threshold = 0.0
ob_cube_cell_010.parent = ob_empty_001
ob_cube_cell_010.location = (-0.4203, 0.4704, 0.06379)
ob_cube_cell_010.rotation_euler = (0.1226, 0.4194, 1.18)
ob_cube_cell_010.lineart.crease_threshold = 0.0
ob_cube_cell_009.parent = ob_empty_001
ob_cube_cell_009.location = (0.2507, 0.351, 0.6943)
ob_cube_cell_009.lineart.crease_threshold = 0.0
ob_cube_cell_008.parent = ob_empty_001
ob_cube_cell_008.location = (0.6669, -0.2227, 0.04513)
ob_cube_cell_008.rotation_euler = (0.2395, 1.141, 0.1104)
ob_cube_cell_008.lineart.crease_threshold = 0.0
ob_cube_cell_007.parent = ob_empty_001
ob_cube_cell_007.location = (0.6975, 0.03587, -0.009685)
ob_cube_cell_007.rotation_euler = (0.2395, 1.141, 0.1104)
ob_cube_cell_007.lineart.crease_threshold = 0.0
ob_cube_cell_006.parent = ob_empty_001
ob_cube_cell_006.location = (-0.0868, 0.4958, 0.3078)
ob_cube_cell_006.rotation_euler = (-0.7719, 0.7863, -0.301)
ob_cube_cell_006.lineart.crease_threshold = 0.0
ob_cube_cell_005.parent = ob_empty_001
ob_cube_cell_005.location = (0.0002174, -0.5127, 0.3119)
ob_cube_cell_005.rotation_euler = (0.6775, -1.356, -3.746)
ob_cube_cell_005.lineart.crease_threshold = 0.0
ob_cube_cell_004.parent = ob_empty_001
ob_cube_cell_004.location = (0.2081, -0.4702, 0.3261)
ob_cube_cell_004.lineart.crease_threshold = 0.0
ob_cube_cell_003.parent = ob_empty_001
ob_cube_cell_003.location = (-0.2589, 0.3029, -0.1029)
ob_cube_cell_003.rotation_euler = (0.4875, 0.8831, 0.6022)
ob_cube_cell_003.lineart.crease_threshold = 0.0
ob_cube_cell_002.parent = ob_empty_001
ob_cube_cell_002.location = (0.1856, 0.3587, 0.3548)
ob_cube_cell_002.lineart.crease_threshold = 0.0
ob_cube_cell_001.parent = ob_empty_001
ob_cube_cell_001.location = (-0.3635, 0.6797, 0.005507)
ob_cube_cell_001.rotation_euler = (1.79, 3.175, 1.177)
ob_cube_cell_001.lineart.crease_threshold = 0.0
ob_cube_cell.parent = ob_empty_001
ob_cube_cell.location = (0.3798, 0.6159, 0.1489)
ob_cube_cell.lineart.crease_threshold = 0.0
ob_empty.location = (0.0, 0.0, 0.0)
ob_empty.empty_image_offset = (0.0, 0.0)
ob_empty.lineart.crease_threshold = 0.0

# ---- collection membership
col_collection_1.objects.link(ob_cube_002)
col_collection_1.objects.link(ob_cube_004)
col_collection_1.objects.link(ob_cube_003)
col_collection_1.objects.link(ob_rig)
col_collection_1.objects.link(ob_verticaljoint)
col_collection_1.objects.link(ob_lightdome)
col_collection_1.objects.link(ob_fillerlight)
col_collection_1.objects.link(ob_mainlight)
col_collection_1.objects.link(ob_camera)
col_collection_1.objects.link(ob_cube_001)
col_collection_1.objects.link(ob_cube)
col_collection_11.objects.link(ob_cube_008)
col_collection_11.objects.link(ob_cube_007)
col_collection_11.objects.link(ob_cube_006)
col_collection_11.objects.link(ob_cube_005)
col_collection_12.objects.link(ob_empty_001)
col_collection_12.objects.link(ob_cube_cell_017)
col_collection_12.objects.link(ob_cube_cell_016)
col_collection_12.objects.link(ob_cube_cell_015)
col_collection_12.objects.link(ob_cube_cell_014)
col_collection_12.objects.link(ob_cube_cell_013)
col_collection_12.objects.link(ob_cube_cell_012)
col_collection_12.objects.link(ob_cube_cell_011)
col_collection_12.objects.link(ob_cube_cell_010)
col_collection_12.objects.link(ob_cube_cell_009)
col_collection_12.objects.link(ob_cube_cell_008)
col_collection_12.objects.link(ob_cube_cell_007)
col_collection_12.objects.link(ob_cube_cell_006)
col_collection_12.objects.link(ob_cube_cell_005)
col_collection_12.objects.link(ob_cube_cell_004)
col_collection_12.objects.link(ob_cube_cell_003)
col_collection_12.objects.link(ob_cube_cell_002)
col_collection_12.objects.link(ob_cube_cell_001)
col_collection_12.objects.link(ob_cube_cell)
col_collection_12.objects.link(ob_empty)
def _layer_coll(name, lc=None):
    lc = lc or bpy.context.view_layer.layer_collection
    for c in lc.children:
        if c.name == name: return c
        r = _layer_coll(name, c)
        if r: return r
_layer_coll('Collection 1').holdout = True
_layer_coll('Collection 11').holdout = True
_layer_coll('Collection 12').holdout = True

# ---- scene / render settings (as saved in the file)
scene.camera = ob_camera
scene.frame_start = 0; scene.frame_end = 250; scene.frame_set(0)
scene.render.engine = 'BLENDER_EEVEE_NEXT'
scene.render.image_settings.compression = 0
scene.render.resolution_x = 96
scene.render.resolution_y = 96
scene.render.dither_intensity = 0.0
scene.render.film_transparent = True
scene.cycles.use_denoising = False
scene.cycles.samples = 128
scene.cycles.sampling_pattern = 'TABULATED_SOBOL'
scene.cycles.use_adaptive_sampling = False
scene.cycles.use_light_tree = False
scene.cycles.blur_glossy = 0.0
scene.cycles.sample_clamp_indirect = 0.0
scene.view_settings.view_transform = 'Standard'
bpy.context.view_layer.update()
